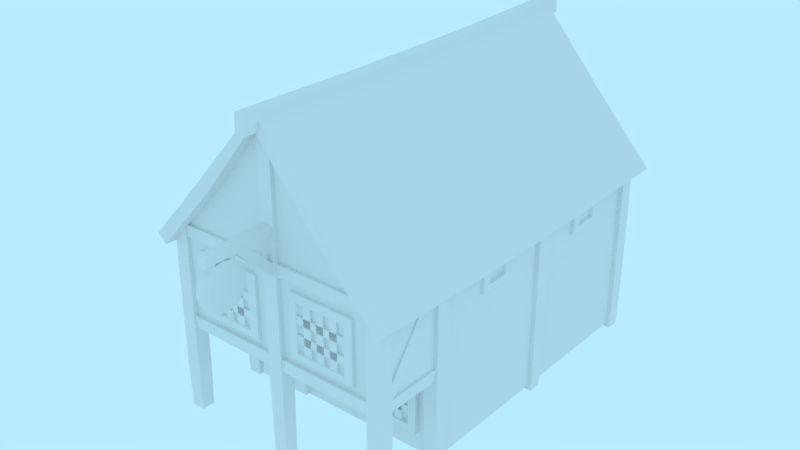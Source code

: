 # Source: building-shop-3.blend  (saved by Blender 2.79.0; exported with 4.5.12 LTS)
import bpy
from mathutils import Matrix  # noqa: F401  (used for matrix-valued properties, if any)

bpy.ops.wm.read_factory_settings(use_empty=True)
scene = bpy.context.scene
scene.name = 'Scene'

# ---- collections
col_collection_1 = bpy.data.collections.new('Collection 1'); scene.collection.children.link(col_collection_1)

# ---- world
world_world = bpy.data.worlds.new('World'); scene.world = world_world
world_world.color = (0.4794, 0.8327, 1.0)
world_world.use_sun_shadow = False
world_world.sun_shadow_jitter_overblur = 0.0
world_world.cycles.sampling_method = 'MANUAL'

# ---- meshes
me_building_shop_3 = bpy.data.meshes.new('building-shop-3')
me_building_shop_3.from_pydata([(-3.0, 1.748e-07, 4.0), (3.0, 1.748e-07, 4.0), (-3.0, -1.748e-07, -4.0), (3.0, -1.748e-07, -4.0), (-3.0, 2.5, 4.0), (3.0, 2.5, 4.0), (-3.0, 2.5, -4.0), (3.0, 2.5, -4.0), (-3.0, 5.0, 4.0), (3.0, 5.0, 4.0), (-3.0, 5.0, -4.0), (3.0, 5.0, -4.0), (-3.0, 2.5, 6.0), (3.0, 2.5, 6.0), (-3.0, 5.0, 6.0), (3.0, 5.0, 6.0), (0.0, 8.5, -4.0), (0.0, 8.5, 6.0), (0.0, 8.5, -4.359), (0.0, 8.5, 6.359), (0.0, 8.705, -4.359), (0.0, 8.732, 6.359), (3.299, 4.651, 6.359), (3.299, 4.651, -4.359), (3.455, 4.784, -4.359), (3.455, 4.784, 6.359), (-3.316, 4.665, -4.359), (-3.316, 4.665, 6.36), (-3.471, 4.826, 6.36), (-3.471, 4.799, -4.359), (-0.2355, 2.112, 4.095), (-0.1612, 2.112, 4.095), (-0.1612, 2.112, 4.009), (-0.2355, 2.112, 4.009), (-0.1612, 0.7183, 4.095), (-0.2355, 0.7183, 4.095), (-0.1612, 0.7183, 4.009), (-0.2355, 0.7183, 4.009), (-0.5428, 1.095, 4.095), (-0.5428, 1.169, 4.095), (-0.5428, 1.169, 4.009), (-0.5428, 1.095, 4.009), (0.9461, 1.169, 4.095), (0.9461, 1.095, 4.095), (0.9461, 1.169, 4.009), (0.9461, 1.095, 4.009), (1.063, 2.229, 4.103), (-0.6599, 2.229, 4.103), (1.063, 0.6012, 4.103), (-0.6599, 0.6012, 4.103), (0.9461, 2.112, 4.103), (-0.5428, 2.112, 4.103), (0.9461, 0.7183, 4.103), (-0.5428, 0.7183, 4.103), (1.063, 2.229, 4.0), (-0.6599, 2.229, 4.0), (1.063, 0.6012, 4.0), (-0.6599, 0.6012, 4.0), (0.9461, 2.112, 4.047), (-0.5428, 2.112, 4.047), (0.9461, 0.7183, 4.047), (-0.5428, 0.7183, 4.047), (-0.5428, 1.591, 4.095), (-0.5428, 1.665, 4.095), (-0.5428, 1.665, 4.009), (-0.5428, 1.591, 4.009), (0.9461, 1.665, 4.095), (0.9461, 1.591, 4.095), (0.9461, 1.665, 4.009), (0.9461, 1.591, 4.009), (0.1527, 2.112, 4.095), (0.2269, 2.112, 4.095), (0.2269, 2.112, 4.009), (0.1527, 2.112, 4.009), (0.2269, 0.7183, 4.095), (0.1527, 0.7183, 4.095), (0.2269, 0.7183, 4.009), (0.1527, 0.7183, 4.009), (0.5447, 2.112, 4.095), (0.619, 2.112, 4.095), (0.619, 2.112, 4.009), (0.5447, 2.112, 4.009), (0.619, 0.7183, 4.095), (0.5447, 0.7183, 4.095), (0.619, 0.7183, 4.009), (0.5447, 0.7183, 4.009), (-2.354, -0.004341, 4.084), (-1.31, -0.004341, 4.084), (-2.354, 2.084, 4.084), (-1.31, 2.084, 4.084), (-2.332, 0.03969, 3.928), (-1.332, 0.03969, 3.928), (-2.332, 2.04, 3.928), (-1.332, 2.04, 3.928), (-2.332, 0.03969, 4.155), (-1.332, 0.03969, 4.155), (-2.332, 2.04, 4.155), (-1.332, 2.04, 4.155), (-2.48, 2.187, 3.928), (-1.185, 2.187, 3.928), (-1.124, 0.03969, 3.928), (-2.541, 0.03969, 3.928), (-2.48, 2.187, 4.155), (-1.185, 2.187, 4.155), (-1.124, 0.03969, 4.155), (-2.541, 0.03969, 4.155), (-1.332, 1.077, 3.928), (-1.332, 1.077, 4.155), (-1.154, 1.077, 3.928), (-1.154, 1.077, 4.155), (-2.332, 1.077, 3.928), (-2.332, 1.077, 4.155), (-2.51, 1.077, 3.928), (-2.51, 1.077, 4.155), (-1.303, 0.59, 4.073), (-1.305, 0.7266, 4.073), (-1.976, 0.6028, 4.074), (-1.972, 0.7057, 4.073), (-1.326, 0.6015, 4.135), (-1.328, 0.7144, 4.135), (-1.965, 0.6159, 4.121), (-1.962, 0.695, 4.121), (-1.301, 1.525, 4.074), (-1.302, 1.663, 4.073), (-1.974, 1.511, 4.073), (-1.973, 1.613, 4.073), (-1.323, 1.536, 4.135), (-1.323, 1.65, 4.136), (-1.962, 1.524, 4.121), (-1.963, 1.603, 4.121), (1.975, 2.112, 4.116), (2.05, 2.112, 4.116), (2.05, 2.112, 4.03), (1.975, 2.112, 4.03), (2.05, 0.7183, 4.116), (1.975, 0.7183, 4.116), (2.05, 0.7183, 4.03), (1.975, 0.7183, 4.03), (1.668, 1.095, 4.116), (1.668, 1.169, 4.116), (1.668, 1.169, 4.03), (1.668, 1.095, 4.03), (2.357, 1.169, 4.116), (2.357, 1.095, 4.116), (2.357, 1.169, 4.03), (2.357, 1.095, 4.03), (2.474, 2.229, 4.124), (1.551, 2.229, 4.124), (2.474, 0.6012, 4.124), (1.551, 0.6012, 4.124), (2.357, 2.112, 4.124), (1.668, 2.112, 4.124), (2.357, 0.7183, 4.124), (1.668, 0.7183, 4.124), (2.474, 2.229, 4.021), (1.551, 2.229, 4.021), (2.474, 0.6012, 4.021), (1.551, 0.6012, 4.021), (2.357, 2.112, 4.068), (1.668, 2.112, 4.068), (2.357, 0.7183, 4.068), (1.668, 0.7183, 4.068), (1.668, 1.591, 4.116), (1.668, 1.665, 4.116), (1.668, 1.665, 4.03), (1.668, 1.591, 4.03), (2.357, 1.665, 4.116), (2.357, 1.591, 4.116), (2.357, 1.665, 4.03), (2.357, 1.591, 4.03), (-2.874, -0.0628, 3.885), (-2.874, 5.069, 3.885), (-3.123, -0.0628, 3.885), (-3.123, 5.069, 3.885), (-2.874, -0.0628, 4.133), (-2.874, 5.069, 4.133), (-3.123, -0.0628, 4.133), (-3.123, 5.069, 4.133), (-2.869, 1.227, 3.879), (-2.869, 3.816, 3.879), (-2.869, 2.521, 3.879), (-3.128, 3.816, 3.879), (-3.128, 1.227, 3.879), (-3.128, 2.521, 3.879), (-2.869, 3.816, 4.138), (-2.869, 1.227, 4.138), (-2.869, 2.521, 4.138), (-3.128, 1.227, 4.138), (-3.128, 3.816, 4.138), (-3.128, 2.521, 4.138), (3.118, -0.0628, 3.885), (3.118, 5.069, 3.885), (2.869, -0.0628, 3.885), (2.869, 5.069, 3.885), (3.118, -0.0628, 4.133), (3.118, 5.069, 4.133), (2.869, -0.0628, 4.133), (2.869, 5.069, 4.133), (3.123, 1.227, 3.879), (3.123, 3.816, 3.879), (3.123, 2.521, 3.879), (2.864, 3.816, 3.879), (2.864, 1.227, 3.879), (2.864, 2.521, 3.879), (3.123, 3.816, 4.138), (3.123, 1.227, 4.138), (3.123, 2.521, 4.138), (2.864, 1.227, 4.138), (2.864, 3.816, 4.138), (2.864, 2.521, 4.138), (-2.874, -0.0628, 5.874), (-2.874, 5.069, 5.874), (-3.123, -0.0628, 5.874), (-3.123, 5.069, 5.874), (-2.874, -0.0628, 6.122), (-2.874, 5.069, 6.122), (-3.123, -0.0628, 6.122), (-3.123, 5.069, 6.122), (-2.869, 1.227, 5.868), (-2.869, 3.816, 5.868), (-2.869, 2.521, 5.868), (-3.128, 3.816, 5.868), (-3.128, 1.227, 5.868), (-3.128, 2.521, 5.868), (-2.869, 3.816, 6.128), (-2.869, 1.227, 6.128), (-2.869, 2.521, 6.128), (-3.128, 1.227, 6.128), (-3.128, 3.816, 6.128), (-3.128, 2.521, 6.128), (3.118, -0.0628, 5.874), (3.118, 5.069, 5.874), (2.869, -0.0628, 5.874), (2.869, 5.069, 5.874), (3.118, -0.0628, 6.122), (3.118, 5.069, 6.122), (2.869, -0.0628, 6.122), (2.869, 5.069, 6.122), (3.123, 1.227, 5.868), (3.123, 3.816, 5.868), (3.123, 2.521, 5.868), (2.864, 3.816, 5.868), (2.864, 1.227, 5.868), (2.864, 2.521, 5.868), (3.123, 3.816, 6.128), (3.123, 1.227, 6.128), (3.123, 2.521, 6.128), (2.864, 1.227, 6.128), (2.864, 3.816, 6.128), (2.864, 2.521, 6.128), (0.1179, -0.1401, 5.874), (0.1179, 8.504, 5.874), (-0.1306, -0.1401, 5.874), (-0.1306, 8.504, 5.874), (0.1179, -0.1401, 6.122), (0.1179, 8.504, 6.122), (-0.1306, -0.1401, 6.122), (-0.1306, 8.504, 6.122), (0.1233, 2.0, 5.868), (0.1233, 6.298, 5.868), (0.1233, 4.149, 5.868), (-0.136, 6.298, 5.868), (-0.136, 2.0, 5.868), (-0.136, 4.149, 5.868), (0.1233, 6.298, 6.128), (0.1233, 2.0, 6.128), (0.1233, 4.149, 6.128), (-0.136, 2.0, 6.128), (-0.136, 6.298, 6.128), (-0.136, 4.149, 6.128), (-1.914, 4.453, 6.095), (-1.84, 4.453, 6.095), (-1.84, 4.453, 6.009), (-1.914, 4.453, 6.009), (-1.84, 3.059, 6.095), (-1.914, 3.059, 6.095), (-1.84, 3.059, 6.009), (-1.914, 3.059, 6.009), (-2.221, 3.435, 6.095), (-2.221, 3.51, 6.095), (-2.221, 3.51, 6.009), (-2.221, 3.435, 6.009), (-0.7324, 3.51, 6.095), (-0.7324, 3.435, 6.095), (-0.7324, 3.51, 6.009), (-0.7324, 3.435, 6.009), (-0.6153, 4.57, 6.103), (-2.338, 4.57, 6.103), (-0.6153, 2.942, 6.103), (-2.338, 2.942, 6.103), (-0.7324, 4.453, 6.103), (-2.221, 4.453, 6.103), (-0.7324, 3.059, 6.103), (-2.221, 3.059, 6.103), (-0.6153, 4.57, 6.0), (-2.338, 4.57, 6.0), (-0.6153, 2.942, 6.0), (-2.338, 2.942, 6.0), (-0.7324, 4.453, 6.047), (-2.221, 4.453, 6.047), (-0.7324, 3.059, 6.047), (-2.221, 3.059, 6.047), (-2.221, 3.931, 6.095), (-2.221, 4.006, 6.095), (-2.221, 4.006, 6.009), (-2.221, 3.931, 6.009), (-0.7324, 4.006, 6.095), (-0.7324, 3.931, 6.095), (-0.7324, 4.006, 6.009), (-0.7324, 3.931, 6.009), (-1.526, 4.453, 6.095), (-1.452, 4.453, 6.095), (-1.452, 4.453, 6.009), (-1.526, 4.453, 6.009), (-1.452, 3.059, 6.095), (-1.526, 3.059, 6.095), (-1.452, 3.059, 6.009), (-1.526, 3.059, 6.009), (-1.134, 4.453, 6.095), (-1.06, 4.453, 6.095), (-1.06, 4.453, 6.009), (-1.134, 4.453, 6.009), (-1.06, 3.059, 6.095), (-1.134, 3.059, 6.095), (-1.06, 3.059, 6.009), (-1.134, 3.059, 6.009), (1.017, 4.453, 6.095), (1.091, 4.453, 6.095), (1.091, 4.453, 6.009), (1.017, 4.453, 6.009), (1.091, 3.059, 6.095), (1.017, 3.059, 6.095), (1.091, 3.059, 6.009), (1.017, 3.059, 6.009), (0.7094, 3.435, 6.095), (0.7094, 3.51, 6.095), (0.7094, 3.51, 6.009), (0.7094, 3.435, 6.009), (2.198, 3.51, 6.095), (2.198, 3.435, 6.095), (2.198, 3.51, 6.009), (2.198, 3.435, 6.009), (2.315, 4.57, 6.103), (0.5923, 4.57, 6.103), (2.315, 2.942, 6.103), (0.5923, 2.942, 6.103), (2.198, 4.453, 6.103), (0.7094, 4.453, 6.103), (2.198, 3.059, 6.103), (0.7094, 3.059, 6.103), (2.315, 4.57, 6.0), (0.5923, 4.57, 6.0), (2.315, 2.942, 6.0), (0.5923, 2.942, 6.0), (2.198, 4.453, 6.047), (0.7094, 4.453, 6.047), (2.198, 3.059, 6.047), (0.7094, 3.059, 6.047), (0.7094, 3.931, 6.095), (0.7094, 4.006, 6.095), (0.7094, 4.006, 6.009), (0.7094, 3.931, 6.009), (2.198, 4.006, 6.095), (2.198, 3.931, 6.095), (2.198, 4.006, 6.009), (2.198, 3.931, 6.009), (1.405, 4.453, 6.095), (1.479, 4.453, 6.095), (1.479, 4.453, 6.009), (1.405, 4.453, 6.009), (1.479, 3.059, 6.095), (1.405, 3.059, 6.095), (1.479, 3.059, 6.009), (1.405, 3.059, 6.009), (1.797, 4.453, 6.095), (1.871, 4.453, 6.095), (1.871, 4.453, 6.009), (1.797, 4.453, 6.009), (1.871, 3.059, 6.095), (1.797, 3.059, 6.095), (1.871, 3.059, 6.009), (1.797, 3.059, 6.009), (-2.961, 4.919, 5.903), (2.972, 4.919, 5.903), (-2.961, 5.109, 5.903), (2.972, 5.109, 5.903), (-2.961, 4.919, 6.093), (2.972, 4.919, 6.093), (-2.961, 5.109, 6.093), (2.972, 5.109, 6.093), (-1.507, 4.92, 5.904), (1.472, 4.92, 5.904), (-0.0171, 4.92, 5.904), (1.472, 5.108, 5.904), (-1.507, 5.108, 5.904), (-0.0171, 5.108, 5.904), (1.472, 4.92, 6.092), (-1.507, 4.92, 6.092), (-0.0171, 4.92, 6.092), (-1.507, 5.108, 6.092), (1.472, 5.108, 6.092), (-0.0171, 5.108, 6.092), (-2.961, 2.417, 5.903), (2.972, 2.417, 5.903), (-2.961, 2.607, 5.903), (2.972, 2.607, 5.903), (-2.961, 2.417, 6.093), (2.972, 2.417, 6.093), (-2.961, 2.607, 6.093), (2.972, 2.607, 6.093), (-1.507, 2.418, 5.904), (1.472, 2.418, 5.904), (-0.0171, 2.418, 5.904), (1.472, 2.606, 5.904), (-1.507, 2.606, 5.904), (-0.0171, 2.606, 5.904), (1.472, 2.418, 6.092), (-1.507, 2.418, 6.092), (-0.0171, 2.418, 6.092), (-1.507, 2.606, 6.092), (1.472, 2.606, 6.092), (-0.0171, 2.606, 6.092), (-2.961, 2.417, 3.946), (2.972, 2.417, 3.946), (-2.961, 2.607, 3.946), (2.972, 2.607, 3.946), (-2.961, 2.417, 4.136), (2.972, 2.417, 4.136), (-2.961, 2.607, 4.136), (2.972, 2.607, 4.136), (-1.507, 2.418, 3.948), (1.472, 2.418, 3.948), (-0.0171, 2.418, 3.948), (1.472, 2.606, 3.948), (-1.507, 2.606, 3.948), (-0.0171, 2.606, 3.948), (1.472, 2.418, 4.135), (-1.507, 2.418, 4.135), (-0.0171, 2.418, 4.135), (-1.507, 2.606, 4.135), (1.472, 2.606, 4.135), (-0.0171, 2.606, 4.135), (2.888, 2.417, 5.949), (2.888, 2.417, 4.054), (2.888, 2.607, 5.949), (2.888, 2.607, 4.054), (3.078, 2.417, 5.949), (3.078, 2.417, 4.054), (3.078, 2.607, 5.949), (3.078, 2.607, 4.054), (-3.081, 2.417, 5.949), (-3.081, 2.417, 4.054), (-3.081, 2.607, 5.949), (-3.081, 2.607, 4.054), (-2.891, 2.417, 5.949), (-2.891, 2.417, 4.054), (-2.891, 2.607, 5.949), (-2.891, 2.607, 4.054), (2.869, 5.069, -0.1398), (2.869, -0.0628, -0.1398), (3.118, 5.069, -0.1398), (3.118, -0.0628, -0.1398), (-3.128, 2.521, 0.1141), (-3.128, 3.816, 0.1141), (-3.128, 1.227, 0.1141), (-2.869, 2.521, 0.1141), (-2.869, 1.227, 0.1141), (-2.869, 3.816, 0.1141), (-3.128, 2.521, -0.1453), (-3.128, 1.227, -0.1453), (-3.128, 3.816, -0.1453), (-2.869, 2.521, -0.1453), (-2.869, 3.816, -0.1453), (-2.869, 1.227, -0.1453), (-3.123, 5.069, 0.1087), (-3.123, -0.0628, 0.1087), (-2.874, 5.069, 0.1087), (-2.874, -0.0628, 0.1087), (-3.123, 5.069, -0.1398), (-3.123, -0.0628, -0.1398), (-2.874, 5.069, -0.1398), (-2.874, -0.0628, -0.1398), (3.118, -0.0628, 0.1087), (3.118, 5.069, 0.1087), (2.869, -0.0628, 0.1087), (2.869, 5.069, 0.1087), (3.123, 1.227, -0.1453), (3.123, 3.816, -0.1453), (3.123, 2.521, -0.1453), (2.864, 3.816, -0.1453), (2.864, 1.227, -0.1453), (2.864, 2.521, -0.1453), (3.123, 3.816, 0.1141), (3.123, 1.227, 0.1141), (3.123, 2.521, 0.1141), (2.864, 1.227, 0.1141), (2.864, 3.816, 0.1141), (2.864, 2.521, 0.1141), (2.869, 5.069, -4.156), (2.869, -0.0628, -4.156), (3.118, 5.069, -4.156), (3.118, -0.0628, -4.156), (-3.128, 2.521, -3.902), (-3.128, 3.816, -3.902), (-3.128, 1.227, -3.902), (-2.869, 2.521, -3.902), (-2.869, 1.227, -3.902), (-2.869, 3.816, -3.902), (-3.128, 2.521, -4.161), (-3.128, 1.227, -4.161), (-3.128, 3.816, -4.161), (-2.869, 2.521, -4.161), (-2.869, 3.816, -4.161), (-2.869, 1.227, -4.161), (-3.123, 5.069, -3.907), (-3.123, -0.0628, -3.907), (-2.874, 5.069, -3.907), (-2.874, -0.0628, -3.907), (-3.123, 5.069, -4.156), (-3.123, -0.0628, -4.156), (-2.874, 5.069, -4.156), (-2.874, -0.0628, -4.156), (3.118, -0.0628, -3.907), (3.118, 5.069, -3.907), (2.869, -0.0628, -3.907), (2.869, 5.069, -3.907), (3.123, 1.227, -4.161), (3.123, 3.816, -4.161), (3.123, 2.521, -4.161), (2.864, 3.816, -4.161), (2.864, 1.227, -4.161), (2.864, 2.521, -4.161), (3.123, 3.816, -3.902), (3.123, 1.227, -3.902), (3.123, 2.521, -3.902), (2.864, 1.227, -3.902), (2.864, 3.816, -3.902), (2.864, 2.521, -3.902), (-2.961, 4.919, -4.162), (2.972, 4.919, -4.162), (-2.961, 5.109, -4.162), (2.972, 5.109, -4.162), (-2.961, 4.919, -3.972), (2.972, 4.919, -3.972), (-2.961, 5.109, -3.972), (2.972, 5.109, -3.972), (-1.507, 4.92, -4.161), (1.472, 4.92, -4.161), (-0.0171, 4.92, -4.161), (1.472, 5.108, -4.161), (-1.507, 5.108, -4.161), (-0.0171, 5.108, -4.161), (1.472, 4.92, -3.973), (-1.507, 4.92, -3.973), (-0.0171, 4.92, -3.973), (-1.507, 5.108, -3.973), (1.472, 5.108, -3.973), (-0.0171, 5.108, -3.973), (0.0, 8.623, -0.7864), (0.0, 8.632, 2.786), (0.0, 8.409, -0.7864), (0.0, 8.409, 2.786), (3.299, 4.579, -0.7864), (3.299, 4.579, 2.786), (3.455, 4.712, 2.786), (3.455, 4.712, -0.7864), (-3.316, 4.594, 2.787), (-3.316, 4.594, -0.786), (-3.471, 4.736, -0.786), (-3.471, 4.745, 2.787), (1.625, 6.533, -4.359), (1.625, 6.533, 6.359), (1.702, 6.703, -4.359), (1.702, 6.716, 6.359), (1.625, 6.452, -0.7864), (1.625, 6.452, 2.786), (1.702, 6.63, 2.786), (1.702, 6.626, -0.7864), (-1.633, 6.541, 6.36), (-1.633, 6.541, -4.359), (-1.71, 6.737, 6.36), (-1.71, 6.71, -4.359), (-1.71, 6.638, -0.7862), (-1.71, 6.647, 2.787), (-1.633, 6.46, 2.787), (-1.633, 6.46, -0.7862), (0.0752, 6.06, 8.029), (0.0752, 5.919, 8.029), (0.0752, 6.06, 6.077), (0.0752, 5.919, 6.077), (-0.05285, 6.06, 8.029), (-0.05285, 5.919, 8.029), (-0.05285, 6.06, 6.077), (-0.05285, 5.919, 6.077), (0.01206, 5.779, 7.884), (0.01206, 5.802, 7.852), (0.01206, 5.699, 7.852), (0.01206, 5.766, 7.863), (0.01206, 5.766, 7.84), (0.01206, 5.774, 7.852), (0.0239, 5.772, 7.874), (0.02387, 5.789, 7.852), (0.02387, 5.711, 7.852), (0.0239, 5.728, 7.874), (0.0239, 5.772, 7.829), (0.0239, 5.728, 7.829), (0.01206, 5.722, 7.884), (0.01206, 5.779, 7.819), (0.01206, 5.722, 7.819), (0.01206, 5.734, 7.863), (0.01206, 5.734, 7.84), (0.01206, 5.726, 7.852), (0.0002158, 5.772, 7.874), (0.0002427, 5.789, 7.852), (0.0002427, 5.711, 7.852), (0.0002158, 5.728, 7.874), (0.0002158, 5.772, 7.829), (0.0002158, 5.728, 7.829), (0.04422, 5.834, 7.852), (0.01206, 5.857, 7.852), (0.01206, 5.754, 7.852), (0.02379, 5.821, 7.852), (0.0003185, 5.821, 7.852), (0.01206, 5.83, 7.852), (0.03488, 5.828, 7.84), (0.01206, 5.844, 7.84), (0.01206, 5.767, 7.84), (0.03488, 5.783, 7.84), (-0.01077, 5.828, 7.84), (-0.01077, 5.783, 7.84), (0.04422, 5.777, 7.852), (-0.02011, 5.834, 7.852), (-0.02011, 5.777, 7.852), (0.02379, 5.79, 7.852), (0.0003185, 5.79, 7.852), (0.01206, 5.782, 7.852), (0.03488, 5.828, 7.863), (0.01206, 5.844, 7.863), (0.01206, 5.767, 7.863), (0.03488, 5.783, 7.863), (-0.01077, 5.828, 7.863), (-0.01077, 5.783, 7.863), (0.01206, 5.891, 7.884), (0.01206, 5.914, 7.852), (0.01206, 5.81, 7.852), (0.01206, 5.878, 7.863), (0.01206, 5.878, 7.84), (0.01206, 5.886, 7.852), (0.0239, 5.884, 7.874), (0.02387, 5.901, 7.852), (0.02387, 5.823, 7.852), (0.0239, 5.84, 7.874), (0.0239, 5.884, 7.829), (0.0239, 5.84, 7.829), (0.01206, 5.834, 7.884), (0.01206, 5.891, 7.819), (0.01206, 5.834, 7.819), (0.01206, 5.846, 7.863), (0.01206, 5.846, 7.84), (0.01206, 5.838, 7.852), (0.0002158, 5.884, 7.874), (0.0002427, 5.901, 7.852), (0.0002427, 5.823, 7.852), (0.0002158, 5.84, 7.874), (0.0002158, 5.884, 7.829), (0.0002158, 5.84, 7.829), (-0.004262, 5.874, 7.875), (0.03595, 5.874, 7.863), (-0.01654, 5.875, 7.836), (0.02367, 5.876, 7.823), (0.01071, 5.967, 7.854), (-0.004262, 5.741, 7.826), (0.03595, 5.741, 7.839), (-0.01654, 5.739, 7.866), (0.02367, 5.739, 7.878), (0.01071, 5.647, 7.848), (0.0441, 5.779, 7.324), (0.01194, 5.802, 7.324), (0.01194, 5.699, 7.324), (0.02367, 5.766, 7.324), (0.0001991, 5.766, 7.324), (0.01194, 5.774, 7.324), (0.03476, 5.772, 7.312), (0.01194, 5.789, 7.312), (0.01194, 5.711, 7.312), (0.03476, 5.728, 7.312), (-0.01089, 5.772, 7.312), (-0.01089, 5.728, 7.312), (0.0441, 5.722, 7.324), (-0.02023, 5.779, 7.324), (-0.02023, 5.722, 7.324), (0.02367, 5.734, 7.324), (0.0001991, 5.734, 7.324), (0.01194, 5.726, 7.324), (0.03476, 5.772, 7.336), (0.01194, 5.789, 7.336), (0.01194, 5.711, 7.336), (0.03476, 5.728, 7.336), (-0.01089, 5.772, 7.336), (-0.01089, 5.728, 7.336), (0.01194, 5.834, 7.292), (0.01194, 5.857, 7.324), (0.01194, 5.754, 7.324), (0.01194, 5.821, 7.312), (0.01194, 5.821, 7.336), (0.01194, 5.83, 7.324), (9.632e-05, 5.828, 7.301), (0.0001233, 5.844, 7.324), (0.0001233, 5.767, 7.324), (9.632e-05, 5.783, 7.301), (9.632e-05, 5.828, 7.347), (9.632e-05, 5.783, 7.347), (0.01194, 5.777, 7.292), (0.01194, 5.834, 7.356), (0.01194, 5.777, 7.356), (0.01194, 5.79, 7.312), (0.01194, 5.79, 7.336), (0.01194, 5.782, 7.324), (0.02378, 5.828, 7.301), (0.02375, 5.844, 7.324), (0.02375, 5.767, 7.324), (0.02378, 5.783, 7.301), (0.02378, 5.828, 7.347), (0.02378, 5.783, 7.347), (0.0441, 5.891, 7.324), (0.01194, 5.914, 7.324), (0.01194, 5.81, 7.324), (0.02367, 5.878, 7.324), (0.0001991, 5.878, 7.324), (0.01194, 5.886, 7.324), (0.03476, 5.884, 7.312), (0.01194, 5.901, 7.312), (0.01194, 5.823, 7.312), (0.03476, 5.84, 7.312), (-0.01089, 5.884, 7.312), (-0.01089, 5.84, 7.312), (0.0441, 5.834, 7.324), (-0.02023, 5.891, 7.324), (-0.02023, 5.834, 7.324), (0.02367, 5.846, 7.324), (0.0001991, 5.846, 7.324), (0.01194, 5.838, 7.324), (0.03476, 5.884, 7.336), (0.01194, 5.901, 7.336), (0.01194, 5.823, 7.336), (0.03476, 5.84, 7.336), (-0.01089, 5.884, 7.336), (-0.01089, 5.84, 7.336), (0.03584, 5.874, 7.341), (0.02331, 5.874, 7.3), (-0.003572, 5.875, 7.353), (-0.01609, 5.876, 7.313), (0.01415, 5.967, 7.326), (-0.0131, 5.741, 7.341), (-0.0005722, 5.741, 7.3), (0.02631, 5.739, 7.353), (0.03884, 5.739, 7.313), (0.008586, 5.647, 7.326), (0.06211, 6.015, 7.107), (0.06211, 5.916, 7.207), (0.06211, 4.635, 5.727), (0.06211, 4.536, 5.827), (-0.03976, 6.015, 7.107), (-0.03976, 5.916, 7.207), (-0.03976, 4.635, 5.727), (-0.03976, 4.536, 5.827), (-0.02857, 5.22, 7.098), (-0.02857, 5.466, 7.164), (-0.02857, 5.646, 7.344), (-0.02857, 5.712, 7.59), (-0.02857, 5.646, 7.836), (-0.02857, 5.466, 8.016), (-0.02857, 5.22, 8.082), (-0.02857, 4.974, 8.016), (-0.02857, 4.794, 7.836), (-0.02857, 4.729, 7.59), (-0.02857, 4.794, 7.344), (-0.02857, 4.974, 7.164), (0.05091, 5.22, 7.098), (0.05091, 5.466, 7.164), (0.05091, 5.646, 7.344), (0.05091, 5.712, 7.59), (0.05091, 5.646, 7.836), (0.05091, 5.466, 8.016), (0.05091, 5.22, 8.082), (0.05091, 4.974, 8.016), (0.05091, 4.794, 7.836), (0.05091, 4.729, 7.59), (0.05091, 4.794, 7.344), (0.05091, 4.974, 7.164), (-0.02857, 5.495, 7.114), (-0.02857, 5.22, 7.04), (-0.02857, 5.696, 7.315), (-0.02857, 5.77, 7.59), (-0.02857, 5.696, 7.865), (-0.02857, 5.495, 8.066), (-0.02857, 5.22, 8.14), (-0.02857, 4.945, 8.066), (-0.02857, 4.744, 7.865), (-0.02857, 4.671, 7.59), (-0.02857, 4.744, 7.315), (-0.02857, 4.945, 7.114), (0.05091, 5.495, 7.114), (0.05091, 5.22, 7.04), (0.05091, 5.696, 7.315), (0.05091, 5.77, 7.59), (0.05091, 5.696, 7.865), (0.05091, 5.495, 8.066), (0.05091, 5.22, 8.14), (0.05091, 4.945, 8.066), (0.05091, 4.744, 7.865), (0.05091, 4.671, 7.59), (0.05091, 4.744, 7.315), (0.05091, 4.945, 7.114), (-2.933, 4.346, 0.03327), (-2.933, 5.014, -0.6351), (-3.073, 4.346, 0.03327), (-3.073, 5.014, -0.6351), (-2.933, 4.247, -0.06615), (-2.933, 4.915, -0.7345), (-3.073, 4.247, -0.06615), (-3.073, 4.915, -0.7345), (-2.933, 4.346, -0.02925), (-2.933, 5.014, 0.6391), (-3.073, 4.346, -0.02925), (-3.073, 5.014, 0.6391), (-2.933, 4.247, 0.07017), (-2.933, 4.915, 0.7385), (-3.073, 4.247, 0.07017), (-3.073, 4.915, 0.7385), (-2.933, 4.346, 4.025), (-2.933, 5.014, 3.356), (-3.073, 4.346, 4.025), (-3.073, 5.014, 3.356), (-2.933, 4.247, 3.925), (-2.933, 4.915, 3.257), (-3.073, 4.247, 3.925), (-3.073, 4.915, 3.257), (-2.933, 4.346, -4.084), (-2.933, 5.014, -3.415), (-3.073, 4.346, -4.084), (-3.073, 5.014, -3.415), (-2.933, 4.247, -3.984), (-2.933, 4.915, -3.316), (-3.073, 4.247, -3.984), (-3.073, 4.915, -3.316), (3.086, 4.346, 0.03327), (3.086, 5.014, -0.6351), (2.945, 4.346, 0.03327), (2.945, 5.014, -0.6351), (3.086, 4.247, -0.06615), (3.086, 4.915, -0.7345), (2.945, 4.247, -0.06615), (2.945, 4.915, -0.7345), (3.086, 4.346, -0.02925), (3.086, 5.014, 0.6391), (2.945, 4.346, -0.02925), (2.945, 5.014, 0.6391), (3.086, 4.247, 0.07017), (3.086, 4.915, 0.7385), (2.945, 4.247, 0.07017), (2.945, 4.915, 0.7385), (3.086, 4.346, 4.025), (3.086, 5.014, 3.356), (2.945, 4.346, 4.025), (2.945, 5.014, 3.356), (3.086, 4.247, 3.925), (3.086, 4.915, 3.257), (2.945, 4.247, 3.925), (2.945, 4.915, 3.257), (3.086, 4.346, -4.084), (3.086, 5.014, -3.415), (2.945, 4.346, -4.084), (2.945, 5.014, -3.415), (3.086, 4.247, -3.984), (3.086, 4.915, -3.316), (2.945, 4.247, -3.984), (2.945, 4.915, -3.316), (3.023, 4.346, -4.084), (2.355, 5.014, -4.084), (3.023, 4.346, -3.943), (2.355, 5.014, -3.943), (2.924, 4.247, -4.084), (2.255, 4.915, -4.084), (2.924, 4.247, -3.943), (2.255, 4.915, -3.943), (-3.03, 4.346, -4.084), (-2.362, 5.014, -4.084), (-3.03, 4.346, -3.943), (-2.362, 5.014, -3.943), (-2.931, 4.247, -4.084), (-2.262, 4.915, -4.084), (-2.931, 4.247, -3.943), (-2.262, 4.915, -3.943), (2.903, 2.539, 5.816), (2.903, 5.001, 4.046), (2.903, 2.631, 5.943), (2.903, 5.093, 4.174), (3.06, 2.539, 5.816), (3.06, 5.001, 4.046), (3.06, 2.631, 5.943), (3.06, 5.093, 4.174), (-3.054, 2.539, 5.816), (-3.054, 5.001, 4.046), (-3.054, 2.631, 5.943), (-3.054, 5.093, 4.174), (-2.897, 2.539, 5.816), (-2.897, 5.001, 4.046), (-2.897, 2.631, 5.943), (-2.897, 5.093, 4.174), (-3.103, 4.496, -1.49), (-3.103, 4.496, -2.413), (-3.103, 3.899, -1.49), (-3.103, 3.899, -2.413), (-3.103, 4.378, -1.607), (-3.103, 4.378, -2.296), (-3.103, 4.016, -1.607), (-3.103, 4.016, -2.296), (-3.0, 4.496, -1.49), (-3.0, 4.496, -2.413), (-3.0, 3.899, -1.49), (-3.0, 3.899, -2.413), (-3.047, 4.378, -1.607), (-3.047, 4.378, -2.296), (-3.047, 4.016, -1.607), (-3.047, 4.016, -2.296), (-3.103, 4.496, 2.411), (-3.103, 4.496, 1.488), (-3.103, 3.899, 2.411), (-3.103, 3.899, 1.488), (-3.103, 4.378, 2.294), (-3.103, 4.378, 1.605), (-3.103, 4.016, 2.294), (-3.103, 4.016, 1.605), (-3.0, 4.496, 2.411), (-3.0, 4.496, 1.488), (-3.0, 3.899, 2.411), (-3.0, 3.899, 1.488), (-3.047, 4.378, 2.294), (-3.047, 4.378, 1.605), (-3.047, 4.016, 2.294), (-3.047, 4.016, 1.605), (3.103, 4.496, 1.488), (3.103, 4.496, 2.411), (3.103, 3.899, 1.488), (3.103, 3.899, 2.411), (3.103, 4.378, 1.605), (3.103, 4.378, 2.294), (3.103, 4.016, 1.605), (3.103, 4.016, 2.294), (3.0, 4.496, 1.488), (3.0, 4.496, 2.411), (3.0, 3.899, 1.488), (3.0, 3.899, 2.411), (3.047, 4.378, 1.605), (3.047, 4.378, 2.294), (3.047, 4.016, 1.605), (3.047, 4.016, 2.294), (3.103, 4.496, -2.413), (3.103, 4.496, -1.49), (3.103, 3.899, -2.413), (3.103, 3.899, -1.49), (3.103, 4.378, -2.296), (3.103, 4.378, -1.607), (3.103, 4.016, -2.296), (3.103, 4.016, -1.607), (3.0, 4.496, -2.413), (3.0, 4.496, -1.49), (3.0, 3.899, -2.413), (3.0, 3.899, -1.49), (3.047, 4.378, -2.296), (3.047, 4.378, -1.607), (3.047, 4.016, -2.296), (3.047, 4.016, -1.607), (-0.1091, 8.431, -4.724), (-0.1091, 8.43, 6.71), (-0.1091, 8.774, -4.678), (-0.1091, 8.775, 6.692), (0.1027, 8.431, -4.724), (0.1027, 8.43, 6.71), (0.1027, 8.774, -4.678), (0.1027, 8.775, 6.692), (-0.1091, 8.333, -0.9004), (-0.1091, 8.333, 2.9), (-0.1091, 8.679, -0.9004), (-0.1091, 8.679, 2.9), (0.1027, 8.333, -0.9004), (0.1027, 8.333, 2.9), (0.1027, 8.679, -0.9004), (0.1027, 8.679, 2.9)], [], [(585, 567, 26, 579), (7, 6, 10, 11), (2, 0, 4, 6), (3, 2, 6, 7), (0, 1, 5, 4), (1, 3, 7, 5), (5, 9, 15, 13), (5, 7, 11, 9), (6, 4, 8, 10), (12, 13, 15, 14), (4, 5, 13, 12), (8, 4, 12, 14), (583, 569, 28, 580), (14, 15, 17), (11, 10, 16), (580, 28, 27, 578), (577, 565, 24, 572), (575, 563, 22, 571), (571, 22, 25, 573), (572, 24, 23, 570), (579, 26, 29, 581), (562, 23, 24, 565), (566, 27, 28, 569), (37, 35, 30, 33), (34, 36, 32, 31), (35, 34, 31, 30), (45, 43, 38, 41), (43, 42, 39, 38), (58, 50, 51, 59), (42, 44, 40, 39), (44, 45, 41, 40), (36, 37, 33, 32), (55, 47, 46, 54), (53, 49, 48, 52), (51, 47, 49, 53), (59, 51, 53, 61), (57, 49, 47, 55), (50, 46, 47, 51), (56, 48, 49, 57), (61, 60, 58, 59), (52, 48, 46, 50), (54, 46, 48, 56), (60, 52, 50, 58), (61, 53, 52, 60), (69, 67, 62, 65), (67, 66, 63, 62), (66, 68, 64, 63), (68, 69, 65, 64), (77, 75, 70, 73), (74, 76, 72, 71), (75, 74, 71, 70), (76, 77, 73, 72), (85, 83, 78, 81), (82, 84, 80, 79), (83, 82, 79, 78), (84, 85, 81, 80), (87, 89, 88, 86), (110, 111, 94, 90), (106, 107, 97, 93), (93, 97, 96, 92), (112, 101, 105, 113), (108, 99, 103, 109), (99, 98, 102, 103), (111, 96, 102, 113), (96, 97, 103, 102), (106, 93, 99, 108), (107, 95, 104, 109), (110, 90, 101, 112), (93, 92, 98, 99), (97, 107, 109, 103), (91, 106, 108, 100), (100, 108, 109, 104), (91, 95, 107, 106), (92, 110, 112, 98), (94, 111, 113, 105), (98, 112, 113, 102), (92, 96, 111, 110), (115, 119, 118, 114), (118, 119, 121, 120), (115, 117, 121, 119), (116, 114, 118, 120), (117, 116, 120, 121), (123, 127, 126, 122), (126, 127, 129, 128), (123, 125, 129, 127), (124, 122, 126, 128), (125, 124, 128, 129), (137, 135, 130, 133), (134, 136, 132, 131), (135, 134, 131, 130), (145, 143, 138, 141), (143, 142, 139, 138), (158, 150, 151, 159), (142, 144, 140, 139), (144, 145, 141, 140), (136, 137, 133, 132), (155, 147, 146, 154), (153, 149, 148, 152), (151, 147, 149, 153), (159, 151, 153, 161), (157, 149, 147, 155), (150, 146, 147, 151), (156, 148, 149, 157), (161, 160, 158, 159), (152, 148, 146, 150), (154, 146, 148, 156), (160, 152, 150, 158), (161, 153, 152, 160), (169, 167, 162, 165), (167, 166, 163, 162), (166, 168, 164, 163), (168, 169, 165, 164), (173, 181, 188, 177), (174, 185, 187, 176), (171, 173, 177, 175), (170, 172, 182, 178), (172, 170, 174, 176), (184, 175, 177, 188), (182, 172, 176, 187), (179, 181, 173, 171), (170, 178, 185, 174), (182, 187, 189, 183), (183, 189, 188, 181), (179, 184, 186, 180), (180, 186, 185, 178), (184, 188, 189, 186), (186, 189, 187, 185), (181, 179, 180, 183), (183, 180, 178, 182), (179, 171, 175, 184), (193, 201, 208, 197), (194, 205, 207, 196), (191, 193, 197, 195), (190, 192, 202, 198), (192, 190, 194, 196), (204, 195, 197, 208), (202, 192, 196, 207), (199, 201, 193, 191), (190, 198, 205, 194), (202, 207, 209, 203), (203, 209, 208, 201), (199, 204, 206, 200), (200, 206, 205, 198), (204, 208, 209, 206), (206, 209, 207, 205), (201, 199, 200, 203), (203, 200, 198, 202), (199, 191, 195, 204), (213, 221, 228, 217), (214, 225, 227, 216), (211, 213, 217, 215), (210, 212, 222, 218), (212, 210, 214, 216), (224, 215, 217, 228), (222, 212, 216, 227), (219, 221, 213, 211), (210, 218, 225, 214), (222, 227, 229, 223), (223, 229, 228, 221), (219, 224, 226, 220), (220, 226, 225, 218), (224, 228, 229, 226), (226, 229, 227, 225), (221, 219, 220, 223), (223, 220, 218, 222), (219, 211, 215, 224), (233, 241, 248, 237), (234, 245, 247, 236), (231, 233, 237, 235), (230, 232, 242, 238), (232, 230, 234, 236), (244, 235, 237, 248), (242, 232, 236, 247), (239, 241, 233, 231), (230, 238, 245, 234), (242, 247, 249, 243), (243, 249, 248, 241), (239, 244, 246, 240), (240, 246, 245, 238), (244, 248, 249, 246), (246, 249, 247, 245), (241, 239, 240, 243), (243, 240, 238, 242), (239, 231, 235, 244), (253, 261, 268, 257), (254, 265, 267, 256), (251, 253, 257, 255), (250, 252, 262, 258), (252, 250, 254, 256), (264, 255, 257, 268), (262, 252, 256, 267), (259, 261, 253, 251), (250, 258, 265, 254), (262, 267, 269, 263), (263, 269, 268, 261), (259, 264, 266, 260), (260, 266, 265, 258), (264, 268, 269, 266), (266, 269, 267, 265), (261, 259, 260, 263), (263, 260, 258, 262), (259, 251, 255, 264), (277, 275, 270, 273), (274, 276, 272, 271), (275, 274, 271, 270), (285, 283, 278, 281), (283, 282, 279, 278), (298, 290, 291, 299), (282, 284, 280, 279), (284, 285, 281, 280), (276, 277, 273, 272), (295, 287, 286, 294), (293, 289, 288, 292), (291, 287, 289, 293), (299, 291, 293, 301), (297, 289, 287, 295), (290, 286, 287, 291), (296, 288, 289, 297), (301, 300, 298, 299), (292, 288, 286, 290), (294, 286, 288, 296), (300, 292, 290, 298), (301, 293, 292, 300), (309, 307, 302, 305), (307, 306, 303, 302), (306, 308, 304, 303), (308, 309, 305, 304), (317, 315, 310, 313), (314, 316, 312, 311), (315, 314, 311, 310), (316, 317, 313, 312), (325, 323, 318, 321), (322, 324, 320, 319), (323, 322, 319, 318), (324, 325, 321, 320), (333, 331, 326, 329), (330, 332, 328, 327), (331, 330, 327, 326), (341, 339, 334, 337), (339, 338, 335, 334), (354, 346, 347, 355), (338, 340, 336, 335), (340, 341, 337, 336), (332, 333, 329, 328), (351, 343, 342, 350), (349, 345, 344, 348), (347, 343, 345, 349), (355, 347, 349, 357), (353, 345, 343, 351), (346, 342, 343, 347), (352, 344, 345, 353), (357, 356, 354, 355), (348, 344, 342, 346), (350, 342, 344, 352), (356, 348, 346, 354), (357, 349, 348, 356), (365, 363, 358, 361), (363, 362, 359, 358), (362, 364, 360, 359), (364, 365, 361, 360), (373, 371, 366, 369), (370, 372, 368, 367), (371, 370, 367, 366), (372, 373, 369, 368), (381, 379, 374, 377), (378, 380, 376, 375), (379, 378, 375, 374), (380, 381, 377, 376), (385, 393, 400, 389), (386, 397, 399, 388), (383, 385, 389, 387), (382, 384, 394, 390), (384, 382, 386, 388), (396, 387, 389, 400), (394, 384, 388, 399), (391, 393, 385, 383), (382, 390, 397, 386), (394, 399, 401, 395), (395, 401, 400, 393), (391, 396, 398, 392), (392, 398, 397, 390), (396, 400, 401, 398), (398, 401, 399, 397), (393, 391, 392, 395), (395, 392, 390, 394), (391, 383, 387, 396), (405, 413, 420, 409), (406, 417, 419, 408), (403, 405, 409, 407), (402, 404, 414, 410), (404, 402, 406, 408), (416, 407, 409, 420), (414, 404, 408, 419), (411, 413, 405, 403), (402, 410, 417, 406), (414, 419, 421, 415), (415, 421, 420, 413), (411, 416, 418, 412), (412, 418, 417, 410), (416, 420, 421, 418), (418, 421, 419, 417), (413, 411, 412, 415), (415, 412, 410, 414), (411, 403, 407, 416), (425, 433, 440, 429), (426, 437, 439, 428), (423, 425, 429, 427), (422, 424, 434, 430), (424, 422, 426, 428), (436, 427, 429, 440), (434, 424, 428, 439), (431, 433, 425, 423), (422, 430, 437, 426), (434, 439, 441, 435), (435, 441, 440, 433), (431, 436, 438, 432), (432, 438, 437, 430), (436, 440, 441, 438), (438, 441, 439, 437), (433, 431, 432, 435), (435, 432, 430, 434), (431, 423, 427, 436), (443, 445, 449, 447), (444, 442, 446, 448), (446, 447, 449, 448), (448, 449, 445, 444), (444, 445, 443, 442), (442, 443, 447, 446), (451, 453, 457, 455), (452, 450, 454, 456), (454, 455, 457, 456), (456, 457, 453, 452), (452, 453, 451, 450), (450, 451, 455, 454), (468, 471, 473, 469), (468, 462, 463, 470), (469, 464, 462, 468), (470, 472, 471, 468), (481, 473, 466, 477), (472, 467, 465, 471), (467, 463, 462, 465), (465, 462, 464, 466), (480, 478, 474, 476), (481, 479, 469, 473), (479, 481, 477, 475), (469, 479, 475, 464), (477, 466, 464, 475), (478, 470, 463, 474), (467, 476, 474, 463), (472, 470, 478, 480), (471, 465, 466, 473), (472, 480, 476, 467), (458, 489, 496, 485), (482, 493, 495, 484), (460, 458, 485, 483), (461, 459, 490, 486), (459, 461, 482, 484), (492, 483, 485, 496), (490, 459, 484, 495), (487, 489, 458, 460), (461, 486, 493, 482), (490, 495, 497, 491), (491, 497, 496, 489), (487, 492, 494, 488), (488, 494, 493, 486), (492, 496, 497, 494), (494, 497, 495, 493), (489, 487, 488, 491), (491, 488, 486, 490), (487, 460, 483, 492), (508, 511, 513, 509), (508, 502, 503, 510), (509, 504, 502, 508), (510, 512, 511, 508), (521, 513, 506, 517), (512, 507, 505, 511), (507, 503, 502, 505), (505, 502, 504, 506), (520, 518, 514, 516), (521, 519, 509, 513), (519, 521, 517, 515), (509, 519, 515, 504), (517, 506, 504, 515), (518, 510, 503, 514), (507, 516, 514, 503), (512, 510, 518, 520), (511, 505, 506, 513), (512, 520, 516, 507), (498, 529, 536, 525), (522, 533, 535, 524), (500, 498, 525, 523), (501, 499, 530, 526), (499, 501, 522, 524), (532, 523, 525, 536), (530, 499, 524, 535), (527, 529, 498, 500), (501, 526, 533, 522), (530, 535, 537, 531), (531, 537, 536, 529), (527, 532, 534, 528), (528, 534, 533, 526), (532, 536, 537, 534), (534, 537, 535, 533), (529, 527, 528, 531), (531, 528, 526, 530), (527, 500, 523, 532), (541, 549, 556, 545), (542, 553, 555, 544), (539, 541, 545, 543), (538, 540, 550, 546), (540, 538, 542, 544), (552, 543, 545, 556), (550, 540, 544, 555), (547, 549, 541, 539), (538, 546, 553, 542), (550, 555, 557, 551), (551, 557, 556, 549), (547, 552, 554, 548), (548, 554, 553, 546), (552, 556, 557, 554), (554, 557, 555, 553), (549, 547, 548, 551), (551, 548, 546, 550), (547, 539, 543, 552), (26, 567, 568, 29), (567, 566, 569, 568), (22, 563, 564, 25), (563, 562, 565, 564), (570, 23, 562, 574), (574, 562, 563, 575), (573, 25, 564, 576), (576, 564, 565, 577), (581, 29, 568, 582), (582, 568, 569, 583), (578, 27, 566, 584), (584, 566, 567, 585), (559, 576, 577, 558), (21, 573, 576, 559), (560, 574, 575, 561), (18, 570, 574, 560), (20, 572, 570, 18), (19, 571, 573, 21), (561, 575, 571, 19), (558, 577, 572, 20), (561, 584, 585, 560), (19, 578, 584, 561), (558, 582, 583, 559), (20, 581, 582, 558), (18, 579, 581, 20), (21, 580, 578, 19), (559, 583, 580, 21), (560, 585, 579, 18), (586, 587, 589, 588), (590, 592, 593, 591), (587, 591, 593, 589), (588, 592, 590, 586), (586, 590, 591, 587), (601, 600, 597, 599), (603, 602, 611, 609), (605, 604, 598, 610), (600, 603, 609, 597), (604, 601, 599, 598), (602, 605, 610, 611), (596, 608, 605, 602), (607, 595, 601, 604), (594, 606, 603, 600), (608, 607, 604, 605), (606, 596, 602, 603), (595, 594, 600, 601), (613, 599, 597, 612), (615, 609, 611, 614), (617, 610, 598, 616), (612, 597, 609, 615), (616, 598, 599, 613), (614, 611, 610, 617), (596, 614, 617, 608), (607, 616, 613, 595), (594, 612, 615, 606), (608, 617, 616, 607), (606, 615, 614, 596), (595, 613, 612, 594), (625, 624, 621, 623), (627, 626, 635, 633), (629, 628, 622, 634), (624, 627, 633, 621), (628, 625, 623, 622), (626, 629, 634, 635), (620, 632, 629, 626), (631, 619, 625, 628), (618, 630, 627, 624), (632, 631, 628, 629), (630, 620, 626, 627), (619, 618, 624, 625), (637, 623, 621, 636), (639, 633, 635, 638), (641, 634, 622, 640), (636, 621, 633, 639), (640, 622, 623, 637), (638, 635, 634, 641), (620, 638, 641, 632), (631, 640, 637, 619), (618, 636, 639, 630), (632, 641, 640, 631), (630, 639, 638, 620), (619, 637, 636, 618), (649, 648, 645, 647), (651, 650, 659, 657), (653, 652, 646, 658), (648, 651, 657, 645), (652, 649, 647, 646), (650, 653, 658, 659), (644, 656, 653, 650), (655, 643, 649, 652), (642, 654, 651, 648), (656, 655, 652, 653), (654, 644, 650, 651), (643, 642, 648, 649), (661, 647, 645, 660), (663, 657, 659, 662), (665, 658, 646, 664), (660, 645, 657, 663), (664, 646, 647, 661), (662, 659, 658, 665), (644, 662, 665, 656), (655, 664, 661, 643), (642, 660, 663, 654), (656, 665, 664, 655), (654, 663, 662, 644), (643, 661, 660, 642), (669, 667, 666, 668), (668, 670, 669), (667, 670, 666), (666, 670, 668), (669, 670, 667), (674, 672, 671, 673), (673, 675, 674), (672, 675, 671), (671, 675, 673), (674, 675, 672), (683, 682, 679, 681), (685, 684, 693, 691), (687, 686, 680, 692), (682, 685, 691, 679), (686, 683, 681, 680), (684, 687, 692, 693), (678, 690, 687, 684), (689, 677, 683, 686), (676, 688, 685, 682), (690, 689, 686, 687), (688, 678, 684, 685), (677, 676, 682, 683), (695, 681, 679, 694), (697, 691, 693, 696), (699, 692, 680, 698), (694, 679, 691, 697), (698, 680, 681, 695), (696, 693, 692, 699), (678, 696, 699, 690), (689, 698, 695, 677), (676, 694, 697, 688), (690, 699, 698, 689), (688, 697, 696, 678), (677, 695, 694, 676), (707, 706, 703, 705), (709, 708, 717, 715), (711, 710, 704, 716), (706, 709, 715, 703), (710, 707, 705, 704), (708, 711, 716, 717), (702, 714, 711, 708), (713, 701, 707, 710), (700, 712, 709, 706), (714, 713, 710, 711), (712, 702, 708, 709), (701, 700, 706, 707), (719, 705, 703, 718), (721, 715, 717, 720), (723, 716, 704, 722), (718, 703, 715, 721), (722, 704, 705, 719), (720, 717, 716, 723), (702, 720, 723, 714), (713, 722, 719, 701), (700, 718, 721, 712), (714, 723, 722, 713), (712, 721, 720, 702), (701, 719, 718, 700), (731, 730, 727, 729), (733, 732, 741, 739), (735, 734, 728, 740), (730, 733, 739, 727), (734, 731, 729, 728), (732, 735, 740, 741), (726, 738, 735, 732), (737, 725, 731, 734), (724, 736, 733, 730), (738, 737, 734, 735), (736, 726, 732, 733), (725, 724, 730, 731), (743, 729, 727, 742), (745, 739, 741, 744), (747, 740, 728, 746), (742, 727, 739, 745), (746, 728, 729, 743), (744, 741, 740, 747), (726, 744, 747, 738), (737, 746, 743, 725), (724, 742, 745, 736), (738, 747, 746, 737), (736, 745, 744, 726), (725, 743, 742, 724), (751, 749, 748, 750), (750, 752, 751), (749, 752, 748), (748, 752, 750), (751, 752, 749), (756, 754, 753, 755), (755, 757, 756), (754, 757, 753), (753, 757, 755), (756, 757, 754), (588, 589, 593, 592), (758, 759, 761, 760), (762, 764, 765, 763), (759, 763, 765, 761), (760, 764, 762, 758), (758, 762, 763, 759), (760, 761, 765, 764), (801, 813, 812, 800), (790, 802, 803, 791), (798, 810, 809, 797), (795, 807, 806, 794), (791, 803, 813, 801), (792, 804, 802, 790), (799, 811, 810, 798), (796, 808, 807, 795), (793, 805, 804, 792), (800, 812, 811, 799), (797, 809, 808, 796), (794, 806, 805, 793), (779, 780, 781, 782, 783, 784, 785, 786, 787, 788, 789, 778), (767, 766, 777, 776, 775, 774, 773, 772, 771, 770, 769, 768), (766, 767, 790, 791), (767, 768, 792, 790), (768, 769, 793, 792), (769, 770, 794, 793), (770, 771, 795, 794), (771, 772, 796, 795), (772, 773, 797, 796), (773, 774, 798, 797), (774, 775, 799, 798), (775, 776, 800, 799), (776, 777, 801, 800), (777, 766, 791, 801), (779, 778, 803, 802), (780, 779, 802, 804), (781, 780, 804, 805), (782, 781, 805, 806), (783, 782, 806, 807), (784, 783, 807, 808), (785, 784, 808, 809), (786, 785, 809, 810), (787, 786, 810, 811), (788, 787, 811, 812), (789, 788, 812, 813), (778, 789, 813, 803), (821, 820, 816, 817), (816, 814, 815, 817), (819, 821, 817, 815), (819, 818, 820, 821), (820, 818, 814, 816), (818, 819, 815, 814), (829, 825, 824, 828), (824, 825, 823, 822), (827, 823, 825, 829), (827, 829, 828, 826), (828, 824, 822, 826), (826, 822, 823, 827), (837, 836, 832, 833), (832, 830, 831, 833), (835, 837, 833, 831), (835, 834, 836, 837), (836, 834, 830, 832), (834, 835, 831, 830), (845, 841, 840, 844), (840, 841, 839, 838), (843, 839, 841, 845), (843, 845, 844, 842), (844, 840, 838, 842), (842, 838, 839, 843), (853, 852, 848, 849), (848, 846, 847, 849), (851, 853, 849, 847), (851, 850, 852, 853), (852, 850, 846, 848), (850, 851, 847, 846), (861, 857, 856, 860), (856, 857, 855, 854), (859, 855, 857, 861), (859, 861, 860, 858), (860, 856, 854, 858), (858, 854, 855, 859), (869, 868, 864, 865), (864, 862, 863, 865), (867, 869, 865, 863), (867, 866, 868, 869), (868, 866, 862, 864), (866, 867, 863, 862), (877, 873, 872, 876), (872, 873, 871, 870), (875, 871, 873, 877), (875, 877, 876, 874), (876, 872, 870, 874), (874, 870, 871, 875), (885, 884, 880, 881), (880, 878, 879, 881), (883, 885, 881, 879), (883, 882, 884, 885), (884, 882, 878, 880), (882, 883, 879, 878), (893, 889, 888, 892), (888, 889, 887, 886), (891, 887, 889, 893), (891, 893, 892, 890), (892, 888, 886, 890), (890, 886, 887, 891), (895, 897, 901, 899), (896, 894, 898, 900), (898, 899, 901, 900), (900, 901, 897, 896), (896, 897, 895, 894), (894, 895, 899, 898), (903, 905, 909, 907), (904, 902, 906, 908), (906, 907, 909, 908), (908, 909, 905, 904), (904, 905, 903, 902), (902, 903, 907, 906), (922, 914, 915, 923), (919, 911, 910, 918), (917, 913, 912, 916), (915, 911, 913, 917), (923, 915, 917, 925), (921, 913, 911, 919), (914, 910, 911, 915), (920, 912, 913, 921), (925, 924, 922, 923), (916, 912, 910, 914), (918, 910, 912, 920), (924, 916, 914, 922), (925, 917, 916, 924), (938, 930, 931, 939), (935, 927, 926, 934), (933, 929, 928, 932), (931, 927, 929, 933), (939, 931, 933, 941), (937, 929, 927, 935), (930, 926, 927, 931), (936, 928, 929, 937), (941, 940, 938, 939), (932, 928, 926, 930), (934, 926, 928, 936), (940, 932, 930, 938), (941, 933, 932, 940), (954, 946, 947, 955), (951, 943, 942, 950), (949, 945, 944, 948), (947, 943, 945, 949), (955, 947, 949, 957), (953, 945, 943, 951), (946, 942, 943, 947), (952, 944, 945, 953), (957, 956, 954, 955), (948, 944, 942, 946), (950, 942, 944, 952), (956, 948, 946, 954), (957, 949, 948, 956), (970, 962, 963, 971), (967, 959, 958, 966), (965, 961, 960, 964), (963, 959, 961, 965), (971, 963, 965, 973), (969, 961, 959, 967), (962, 958, 959, 963), (968, 960, 961, 969), (973, 972, 970, 971), (964, 960, 958, 962), (966, 958, 960, 968), (972, 964, 962, 970), (973, 965, 964, 972), (983, 975, 977, 985), (987, 989, 981, 979), (975, 979, 981, 977), (983, 987, 979, 975), (976, 980, 978, 974), (984, 988, 980, 976), (977, 981, 989, 985), (985, 989, 988, 984), (974, 978, 986, 982), (982, 986, 987, 983), (978, 980, 988, 986), (986, 988, 989, 987), (974, 982, 984, 976), (982, 983, 985, 984)])
_uv = me_building_shop_3.uv_layers.new(name='UVMap')
_uv.uv.foreach_set('vector', [1.41, -0.1681, 0.5006, -0.168, 0.5006, -1.45, 1.41, -1.45, -0.6588, 0.6673, 0.8861, 0.6673, 0.8861, 1.311, -0.6588, 1.311, 0.8861, 0.0236, 2.946, 0.0236, 2.946, 0.6673, 0.8861, 0.6673, -0.6588, 0.0236, 0.8861, 0.0236, 0.8861, 0.6673, -0.6588, 0.6673, -1.522, 0.8607, 0.5738, 0.8607, 0.5738, 1.734, -1.522, 1.734, -2.719, 0.0236, -0.6588, 0.0236, -0.6588, 0.6673, -2.719, 0.6673, 1.971, -0.01335, 1.971, 0.8601, 1.273, 0.8601, 1.273, -0.01335, -2.719, 0.6673, -0.6588, 0.6673, -0.6588, 1.311, -2.719, 1.311, 0.8861, 0.6673, 2.946, 0.6673, 2.946, 1.311, 0.8861, 1.311, -0.8237, -0.01335, 1.273, -0.01335, 1.273, 0.8601, -0.8237, 0.8601, -0.407, 0.0005409, 1.328, 0.000541, 1.328, 0.5789, -0.407, 0.5789, -1.522, 0.8601, -1.522, -0.01335, -0.8237, -0.01335, -0.8237, 0.8601, 0.7912, 1.017, 0.79, 0.3875, 1.651, 0.3875, 1.652, 1.017, -0.5236, 0.6231, 1.551, 0.6129, 0.5198, 1.828, 1.55, 0.5752, -0.5255, 0.5752, 0.512, -0.6352, -0.901, 1.191, -0.901, 0.3442, -0.8288, 0.3388, -0.8399, 1.161, 0.7522, -0.3332, 0.7534, -0.9635, 1.614, -0.9619, 1.613, -0.3324, -0.4103, 1.114, 0.4996, 1.114, 0.4996, 2.397, -0.4103, 2.397, -0.8198, 1.161, -0.8283, 0.3395, -0.7618, 0.3388, -0.7618, 1.189, -0.7498, 1.186, -0.7614, 0.3388, -0.6949, 0.3388, -0.6949, 1.161, -0.6833, 1.162, -0.6945, 0.34, -0.628, 0.3388, -0.628, 1.186, 0.84, -0.3106, 0.84, -1.469, 0.9065, -1.469, 0.9065, -0.3106, 0.8395, 0.8479, 0.8395, 2.006, 0.7671, 2.006, 0.7691, 0.8479, 0.4398, 1.177, 0.429, 1.177, 0.429, 0.8205, 0.4398, 0.8205, 0.4166, 1.177, 0.4058, 1.177, 0.4058, 0.8205, 0.4166, 0.8205, 0.429, 1.177, 0.4166, 1.177, 0.4166, 0.8205, 0.429, 0.8205, 0.4201, 0.6994, 0.4094, 0.6994, 0.4094, 0.4001, 0.4201, 0.4001, 0.4094, 0.6994, 0.3969, 0.6994, 0.3969, 0.4001, 0.4094, 0.4001, 0.3084, 0.8659, 0.3009, 0.8659, 0.3009, 0.7062, 0.3084, 0.7062, 0.3969, 0.6994, 0.3861, 0.6994, 0.3861, 0.4001, 0.3969, 0.4001, 0.3861, 0.6994, 0.3737, 0.6994, 0.3737, 0.4001, 0.3861, 0.4001, 0.4058, 1.177, 0.3934, 1.177, 0.3934, 0.8205, 0.4058, 0.8205, 0.2464, 0.297, 0.228, 0.297, 0.228, 0.08303, 0.2464, 0.08303, 0.3538, 0.2273, 0.3809, 0.2001, 0.3809, 0.414, 0.3538, 0.3869, 0.2736, 0.1172, 0.2465, 0.1696, 0.2465, -0.3831, 0.2736, -0.3306, 0.3084, 0.8211, 0.3009, 0.8211, 0.3009, 0.3732, 0.3084, 0.3732, 0.2464, 0.583, 0.228, 0.583, 0.228, 0.0303, 0.2464, 0.0303, 0.4082, 0.3869, 0.381, 0.414, 0.381, 0.2001, 0.4082, 0.2273, 0.2464, 0.7969, 0.228, 0.7969, 0.228, 0.583, 0.2464, 0.583, 0.2726, 0.0388, 0.2536, 0.0388, 0.2536, -0.01471, 0.2726, -0.01471, 0.2737, -0.3306, 0.3008, -0.3831, 0.3008, 0.1696, 0.2737, 0.1172, 0.2464, 1.549, 0.228, 1.549, 0.228, 0.9963, 0.2464, 0.9963, 0.3084, 0.06473, 0.3009, 0.06473, 0.3009, -0.3831, 0.3084, -0.3831, 0.3084, 0.4744, 0.3009, 0.4744, 0.3009, 0.3148, 0.3084, 0.3148, 0.3664, 0.7165, 0.3557, 0.7165, 0.3557, 0.3947, 0.3664, 0.3947, 0.3557, 0.7165, 0.3432, 0.7165, 0.3432, 0.3947, 0.3557, 0.3947, 0.3432, 0.7165, 0.3324, 0.7165, 0.3324, 0.3947, 0.3432, 0.3947, 0.3324, 0.7165, 0.32, 0.7165, 0.32, 0.3947, 0.3324, 0.3947, 0.2725, 0.9213, 0.2617, 0.9213, 0.2617, 0.5646, 0.2725, 0.5646, 0.2493, 0.9213, 0.2385, 0.9213, 0.2385, 0.5646, 0.2493, 0.5646, 0.2617, 0.9213, 0.2493, 0.9213, 0.2493, 0.5646, 0.2617, 0.5646, 0.2385, 0.9213, 0.2261, 0.9213, 0.2261, 0.5646, 0.2385, 0.5646, 0.5038, 1.143, 0.493, 1.143, 0.493, 0.7861, 0.5038, 0.7861, 0.4806, 1.143, 0.4698, 1.143, 0.4698, 0.7861, 0.4806, 0.7861, 0.493, 1.143, 0.4806, 1.143, 0.4806, 0.7861, 0.493, 0.7861, 0.4698, 1.143, 0.4574, 1.143, 0.4574, 0.7861, 0.4698, 0.7861, -0.268, 0.727, -0.268, 0.304, -0.05649, 0.304, -0.05649, 0.727, 0.132, 0.6295, 0.2072, 0.6317, 0.1976, 0.9725, 0.1223, 0.9704, 0.6983, 0.6295, 0.6231, 0.6317, 0.6134, 0.2909, 0.6886, 0.2887, 0.7083, 0.5833, 0.7836, 0.5833, 0.7836, 0.9242, 0.7083, 0.9242, 0.3439, 0.6083, 0.3439, 0.9745, 0.2686, 0.9745, 0.2686, 0.6083, 0.4864, 0.6083, 0.4864, 0.242, 0.5617, 0.242, 0.5617, 0.6083, 0.9092, 0.533, 0.9092, 0.9745, 0.8339, 0.9745, 0.8339, 0.533, 0.2072, 0.6317, 0.2169, 0.2909, 0.2686, 0.242, 0.2686, 0.6083, 0.7836, 0.9242, 0.7836, 0.5833, 0.8339, 0.533, 0.8339, 0.9745, 0.425, 0.6317, 0.4347, 0.2909, 0.4864, 0.242, 0.4864, 0.6083, 0.6231, 0.6317, 0.6327, 0.9725, 0.5617, 0.9745, 0.5617, 0.6083, 0.4053, 0.6317, 0.415, 0.9725, 0.3439, 0.9745, 0.3439, 0.6083, 0.9595, 0.5833, 0.9595, 0.9242, 0.9092, 0.9745, 0.9092, 0.533, 0.6134, 0.2909, 0.6231, 0.6317, 0.5617, 0.6083, 0.5617, 0.242, 0.4153, 0.9725, 0.425, 0.6317, 0.4864, 0.6083, 0.4864, 0.9745, 0.4864, 0.9745, 0.4864, 0.6083, 0.5617, 0.6083, 0.5617, 0.9745, 0.708, 0.9704, 0.6327, 0.9725, 0.6231, 0.6317, 0.6983, 0.6295, 0.3956, 0.2909, 0.4053, 0.6317, 0.3439, 0.6083, 0.3439, 0.242, 0.1976, 0.9725, 0.2072, 0.6317, 0.2686, 0.6083, 0.2686, 0.9745, 0.3439, 0.242, 0.3439, 0.6083, 0.2686, 0.6083, 0.2686, 0.242, 0.1417, 0.2887, 0.2169, 0.2909, 0.2072, 0.6317, 0.132, 0.6295, 0.03047, 0.2312, 0.04035, 0.2344, 0.03916, 0.2602, 0.02905, 0.2625, 0.03916, 0.2602, 0.04035, 0.2344, 0.1859, 0.2431, 0.1859, 0.2612, 0.03581, 0.225, 0.1885, 0.2373, 0.1859, 0.2431, 0.04035, 0.2344, 0.1884, 0.2673, 0.03398, 0.2692, 0.03916, 0.2602, 0.1859, 0.2612, 0.1917, 0.2407, 0.1917, 0.2643, 0.1859, 0.2612, 0.1859, 0.2431, 0.02905, 0.1871, 0.03905, 0.1901, 0.0394, 0.2162, 0.02973, 0.2188, 0.0394, 0.2162, 0.03905, 0.1901, 0.186, 0.1989, 0.1862, 0.2169, 0.03473, 0.1806, 0.1887, 0.1931, 0.186, 0.1989, 0.03905, 0.1901, 0.189, 0.2227, 0.03455, 0.225, 0.0394, 0.2162, 0.1862, 0.2169, 0.1919, 0.1965, 0.1919, 0.2198, 0.1862, 0.2169, 0.186, 0.1989, 0.4708, 1.208, 0.46, 1.208, 0.46, 0.8511, 0.4708, 0.8511, 0.4475, 1.208, 0.4368, 1.208, 0.4368, 0.8511, 0.4475, 0.8511, 0.46, 1.208, 0.4475, 1.208, 0.4475, 0.8511, 0.46, 0.8511, 0.4511, 0.638, 0.4403, 0.638, 0.4403, 0.5226, 0.4511, 0.5226, 0.4403, 0.638, 0.4279, 0.638, 0.4279, 0.5226, 0.4403, 0.5226, 0.5411, 0.8915, 0.5337, 0.8915, 0.5337, 0.7318, 0.5411, 0.7318, 0.4279, 0.638, 0.4171, 0.638, 0.4171, 0.5226, 0.4279, 0.5226, 0.4171, 0.638, 0.4046, 0.638, 0.4046, 0.5226, 0.4171, 0.5226, 0.4368, 1.208, 0.4243, 1.208, 0.4243, 0.8511, 0.4368, 0.8511, 0.4791, 0.3226, 0.4608, 0.3226, 0.4608, 0.1087, 0.4791, 0.1087, 0.5865, 0.2529, 0.6136, 0.2257, 0.6136, 0.4397, 0.5865, 0.4125, 0.5063, 0.1428, 0.4792, 0.1952, 0.4792, -0.3575, 0.5063, -0.305, 0.5411, 0.8467, 0.5337, 0.8467, 0.5337, 0.3989, 0.5411, 0.3989, 0.4791, 0.6086, 0.4608, 0.6086, 0.4608, 0.05592, 0.4791, 0.05592, 0.6409, 0.4125, 0.6138, 0.4397, 0.6138, 0.2257, 0.6409, 0.2529, 0.4791, 0.8225, 0.4608, 0.8225, 0.4608, 0.6086, 0.4791, 0.6086, 0.5054, 0.06443, 0.4863, 0.06443, 0.4863, 0.01092, 0.5054, 0.01092, 0.5064, -0.305, 0.5336, -0.3575, 0.5336, 0.1952, 0.5064, 0.1428, 0.4791, 1.575, 0.4608, 1.575, 0.4608, 1.022, 0.4791, 1.022, 0.5411, 0.09035, 0.5337, 0.09035, 0.5337, -0.3575, 0.5411, -0.3575, 0.5411, 0.5001, 0.5337, 0.5001, 0.5337, 0.3404, 0.5411, 0.3404, 0.3974, 0.6439, 0.3866, 0.6439, 0.3866, 0.5285, 0.3974, 0.5285, 0.3866, 0.6439, 0.3741, 0.6439, 0.3741, 0.5285, 0.3866, 0.5285, 0.3741, 0.6439, 0.3634, 0.6439, 0.3634, 0.5285, 0.3741, 0.5285, 0.3634, 0.6439, 0.3509, 0.6439, 0.3509, 0.5285, 0.3634, 0.5285, 0.03864, 1.001, 0.03864, 0.7478, 0.07752, 0.7478, 0.07752, 1.001, 0.1164, -0.001386, 0.1164, 0.2445, 0.07752, 0.2445, 0.07752, -0.001386, 0.1942, -0.001386, 0.1942, 0.03749, 0.1554, 0.03749, 0.1554, -0.001386, -0.0002307, -0.001386, 0.03864, -0.001386, 0.03864, 0.2445, -0.0002307, 0.2445, 0.1942, 0.03758, 0.1942, 0.07646, 0.1554, 0.07646, 0.1554, 0.03758, 0.1164, 0.7478, 0.1164, 1.001, 0.07752, 1.001, 0.07752, 0.7478, 0.03864, 0.2445, 0.03864, -0.001386, 0.07752, -0.001386, 0.07752, 0.2445, -0.0002305, 0.7478, 0.03864, 0.7478, 0.03864, 1.001, -0.0002306, 1.001, 0.1553, -0.001386, 0.1553, 0.2445, 0.1164, 0.2445, 0.1164, -0.001386, 0.03864, 0.2445, 0.07752, 0.2445, 0.07752, 0.4962, 0.03864, 0.4962, 0.03864, 0.4962, 0.07752, 0.4962, 0.07752, 0.7478, 0.03864, 0.7478, 0.1553, 0.7478, 0.1164, 0.7478, 0.1164, 0.4962, 0.1553, 0.4962, 0.1553, 0.4962, 0.1164, 0.4962, 0.1164, 0.2445, 0.1553, 0.2445, 0.1164, 0.7478, 0.07752, 0.7478, 0.07752, 0.4962, 0.1164, 0.4962, 0.1164, 0.4962, 0.07752, 0.4962, 0.07752, 0.2445, 0.1164, 0.2445, 0.03864, 0.7478, -0.0002305, 0.7478, -0.0002307, 0.4962, 0.03864, 0.4962, 0.03864, 0.4962, -0.0002307, 0.4962, -0.0002307, 0.2445, 0.03864, 0.2445, 0.1553, 0.7478, 0.1553, 1.001, 0.1164, 1.001, 0.1164, 0.7478, 0.708, 1.006, 0.708, 0.7528, 0.7469, 0.7528, 0.7469, 1.006, 0.7857, 0.003536, 0.7857, 0.2495, 0.7469, 0.2495, 0.7469, 0.003536, 0.8636, 0.003536, 0.8636, 0.04241, 0.8247, 0.04241, 0.8247, 0.003536, 0.6691, 0.003536, 0.708, 0.003536, 0.708, 0.2495, 0.6691, 0.2495, 0.8636, 0.04251, 0.8636, 0.08138, 0.8247, 0.08138, 0.8247, 0.04251, 0.7857, 0.7528, 0.7857, 1.006, 0.7469, 1.006, 0.7469, 0.7528, 0.708, 0.2495, 0.708, 0.003536, 0.7469, 0.003536, 0.7469, 0.2495, 0.6691, 0.7528, 0.708, 0.7528, 0.708, 1.006, 0.6691, 1.006, 0.8246, 0.003536, 0.8246, 0.2495, 0.7857, 0.2495, 0.7857, 0.003536, 0.708, 0.2495, 0.7469, 0.2495, 0.7469, 0.5011, 0.708, 0.5011, 0.708, 0.5011, 0.7469, 0.5011, 0.7469, 0.7528, 0.708, 0.7528, 0.8246, 0.7528, 0.7857, 0.7528, 0.7857, 0.5011, 0.8246, 0.5011, 0.8246, 0.5011, 0.7857, 0.5011, 0.7857, 0.2495, 0.8246, 0.2495, 0.7857, 0.7528, 0.7469, 0.7528, 0.7469, 0.5011, 0.7857, 0.5011, 0.7857, 0.5011, 0.7469, 0.5011, 0.7469, 0.2495, 0.7857, 0.2495, 0.708, 0.7528, 0.6691, 0.7528, 0.6691, 0.5011, 0.708, 0.5011, 0.708, 0.5011, 0.6691, 0.5011, 0.6691, 0.2495, 0.708, 0.2495, 0.8246, 0.7528, 0.8246, 1.006, 0.7857, 1.006, 0.7857, 0.7528, 0.9723, -0.006307, 0.9723, 0.2472, 0.9335, 0.2472, 0.9335, -0.006307, 0.8946, 0.9965, 0.8946, 0.7505, 0.9335, 0.7505, 0.9335, 0.9965, 0.8167, 0.9965, 0.8167, 0.9576, 0.8556, 0.9576, 0.8556, 0.9965, 1.011, 0.9965, 0.9723, 0.9965, 0.9723, 0.7505, 1.011, 0.7505, 0.8167, 0.9575, 0.8167, 0.9186, 0.8556, 0.9186, 0.8556, 0.9575, 0.8946, 0.2472, 0.8946, -0.006307, 0.9335, -0.006307, 0.9335, 0.2472, 0.9723, 0.7505, 0.9723, 0.9965, 0.9335, 0.9965, 0.9335, 0.7505, 1.011, 0.2472, 0.9723, 0.2472, 0.9723, -0.006307, 1.011, -0.006307, 0.8557, 0.9965, 0.8557, 0.7505, 0.8946, 0.7505, 0.8946, 0.9965, 0.9723, 0.7505, 0.9335, 0.7505, 0.9335, 0.4989, 0.9723, 0.4989, 0.9723, 0.4989, 0.9335, 0.4989, 0.9335, 0.2472, 0.9723, 0.2472, 0.8557, 0.2472, 0.8946, 0.2472, 0.8946, 0.4989, 0.8557, 0.4989, 0.8557, 0.4989, 0.8946, 0.4989, 0.8946, 0.7505, 0.8557, 0.7505, 0.8946, 0.2472, 0.9335, 0.2472, 0.9335, 0.4989, 0.8946, 0.4989, 0.8946, 0.4989, 0.9335, 0.4989, 0.9335, 0.7505, 0.8946, 0.7505, 0.9723, 0.2472, 1.011, 0.2472, 1.011, 0.4989, 0.9723, 0.4989, 0.9723, 0.4989, 1.011, 0.4989, 1.011, 0.7505, 0.9723, 0.7505, 0.8557, 0.2472, 0.8557, -0.006307, 0.8946, -0.006307, 0.8946, 0.2472, 0.303, -0.01123, 0.303, 0.2423, 0.2641, 0.2423, 0.2641, -0.01123, 0.2253, 0.9915, 0.2253, 0.7456, 0.2641, 0.7456, 0.2641, 0.9915, 0.1474, 0.9915, 0.1474, 0.9527, 0.1863, 0.9527, 0.1863, 0.9915, 0.3419, 0.9915, 0.303, 0.9915, 0.303, 0.7456, 0.3419, 0.7456, 0.1474, 0.9526, 0.1474, 0.9137, 0.1863, 0.9137, 0.1863, 0.9526, 0.2253, 0.2423, 0.2253, -0.01123, 0.2641, -0.01123, 0.2641, 0.2423, 0.303, 0.7456, 0.303, 0.9915, 0.2641, 0.9915, 0.2641, 0.7456, 0.3419, 0.2423, 0.303, 0.2423, 0.303, -0.01123, 0.3419, -0.01123, 0.1864, 0.9915, 0.1864, 0.7456, 0.2253, 0.7456, 0.2253, 0.9915, 0.303, 0.7456, 0.2641, 0.7456, 0.2641, 0.494, 0.303, 0.494, 0.303, 0.494, 0.2641, 0.494, 0.2641, 0.2423, 0.303, 0.2423, 0.1864, 0.2423, 0.2253, 0.2423, 0.2253, 0.494, 0.1864, 0.494, 0.1864, 0.494, 0.2253, 0.494, 0.2253, 0.7456, 0.1864, 0.7456, 0.2253, 0.2423, 0.2641, 0.2423, 0.2641, 0.494, 0.2253, 0.494, 0.2253, 0.494, 0.2641, 0.494, 0.2641, 0.7456, 0.2253, 0.7456, 0.303, 0.2423, 0.3419, 0.2423, 0.3419, 0.494, 0.303, 0.494, 0.303, 0.494, 0.3419, 0.494, 0.3419, 0.7456, 0.303, 0.7456, 0.1864, 0.2423, 0.1864, -0.01123, 0.2253, -0.01123, 0.2253, 0.2423, 0.805, 1.312, 0.8032, 0.9178, 0.8495, 0.9178, 0.8495, 1.312, 0.8939, -0.2335, 0.8958, 0.1492, 0.8495, 0.1493, 0.8495, -0.2334, 0.9869, -0.2339, 0.9869, -0.1894, 0.9425, -0.1894, 0.9425, -0.2339, 0.7605, -0.2339, 0.805, -0.2335, 0.8031, 0.1492, 0.7567, 0.149, 0.9869, -0.1893, 0.9869, -0.1448, 0.9425, -0.1448, 0.9425, -0.1893, 0.8959, 0.9178, 0.894, 1.312, 0.8495, 1.312, 0.8495, 0.9178, 0.8031, 0.1492, 0.805, -0.2335, 0.8495, -0.2334, 0.8495, 0.1493, 0.7568, 0.918, 0.8032, 0.9178, 0.805, 1.312, 0.7606, 1.313, 0.9384, -0.2339, 0.9422, 0.149, 0.8958, 0.1492, 0.8939, -0.2335, 0.8031, 0.1492, 0.8495, 0.1493, 0.8495, 0.5335, 0.8031, 0.5335, 0.8031, 0.5335, 0.8495, 0.5335, 0.8495, 0.9178, 0.8032, 0.9178, 0.9423, 0.918, 0.8959, 0.9178, 0.8959, 0.5335, 0.9423, 0.5335, 0.9423, 0.5335, 0.8959, 0.5335, 0.8958, 0.1492, 0.9422, 0.149, 0.8959, 0.9178, 0.8495, 0.9178, 0.8495, 0.5335, 0.8959, 0.5335, 0.8959, 0.5335, 0.8495, 0.5335, 0.8495, 0.1493, 0.8958, 0.1492, 0.8032, 0.9178, 0.7568, 0.918, 0.7566, 0.5335, 0.8031, 0.5335, 0.8031, 0.5335, 0.7566, 0.5335, 0.7567, 0.149, 0.8031, 0.1492, 0.9423, 0.918, 0.9385, 1.313, 0.894, 1.312, 0.8959, 0.9178, 0.804, 1.118, 0.7932, 1.118, 0.7932, 0.7615, 0.804, 0.7615, 0.7808, 1.118, 0.77, 1.118, 0.77, 0.7615, 0.7808, 0.7615, 0.7932, 1.118, 0.7808, 1.118, 0.7808, 0.7615, 0.7932, 0.7615, 0.7843, 0.6404, 0.7736, 0.6404, 0.7736, 0.3411, 0.7843, 0.3411, 0.7736, 0.6404, 0.7611, 0.6404, 0.7611, 0.3411, 0.7736, 0.3411, 0.6725, 0.8068, 0.6651, 0.8068, 0.6651, 0.6471, 0.6725, 0.6471, 0.7611, 0.6404, 0.7503, 0.6404, 0.7503, 0.3411, 0.7611, 0.3411, 0.7503, 0.6404, 0.7379, 0.6404, 0.7379, 0.3411, 0.7503, 0.3411, 0.77, 1.118, 0.7576, 1.118, 0.7576, 0.7615, 0.77, 0.7615, 0.6106, 0.2379, 0.5922, 0.2379, 0.5922, 0.02397, 0.6106, 0.02397, 0.718, 0.1682, 0.7451, 0.1411, 0.7451, 0.355, 0.718, 0.3279, 0.6378, 0.05811, 0.6107, 0.1105, 0.6107, -0.4421, 0.6378, -0.3897, 0.6725, 0.762, 0.6651, 0.762, 0.6651, 0.3142, 0.6725, 0.3142, 0.6106, 0.5239, 0.5922, 0.5239, 0.5922, -0.02876, 0.6106, -0.02876, 0.7724, 0.3279, 0.7452, 0.355, 0.7452, 0.1411, 0.7724, 0.1682, 0.6106, 0.7378, 0.5922, 0.7378, 0.5922, 0.5239, 0.6106, 0.5239, 0.6368, -0.02026, 0.6178, -0.02026, 0.6178, -0.07377, 0.6368, -0.07377, 0.6379, -0.3897, 0.665, -0.4421, 0.665, 0.1105, 0.6379, 0.05811, 0.6106, 1.49, 0.5922, 1.49, 0.5922, 0.9373, 0.6106, 0.9373, 0.6725, 0.005672, 0.6651, 0.005672, 0.6651, -0.4421, 0.6725, -0.4421, 0.6725, 0.4154, 0.6651, 0.4154, 0.6651, 0.2557, 0.6725, 0.2557, 0.7306, 0.6575, 0.7198, 0.6575, 0.7198, 0.3357, 0.7306, 0.3357, 0.7198, 0.6575, 0.7074, 0.6575, 0.7074, 0.3357, 0.7198, 0.3357, 0.7074, 0.6575, 0.6966, 0.6575, 0.6966, 0.3357, 0.7074, 0.3357, 0.6966, 0.6575, 0.6842, 0.6575, 0.6842, 0.3357, 0.6966, 0.3357, 0.6367, 0.8623, 0.6259, 0.8623, 0.6259, 0.5056, 0.6367, 0.5056, 0.6135, 0.8623, 0.6027, 0.8623, 0.6027, 0.5056, 0.6135, 0.5056, 0.6259, 0.8623, 0.6135, 0.8623, 0.6135, 0.5056, 0.6259, 0.5056, 0.6027, 0.8623, 0.5902, 0.8623, 0.5902, 0.5056, 0.6027, 0.5056, 0.868, 1.084, 0.8572, 1.084, 0.8572, 0.727, 0.868, 0.727, 0.8448, 1.084, 0.834, 1.084, 0.834, 0.727, 0.8448, 0.727, 0.8572, 1.084, 0.8448, 1.084, 0.8448, 0.727, 0.8572, 0.727, 0.834, 1.084, 0.8216, 1.084, 0.8216, 0.727, 0.834, 0.727, 0.3266, 1.35, 0.3159, 1.35, 0.3159, 0.9928, 0.3266, 0.9928, 0.3034, 1.35, 0.2926, 1.35, 0.2926, 0.9928, 0.3034, 0.9928, 0.3159, 1.35, 0.3034, 1.35, 0.3034, 0.9928, 0.3159, 0.9928, 0.3069, 0.8717, 0.2962, 0.8717, 0.2962, 0.5724, 0.3069, 0.5724, 0.2962, 0.8717, 0.2837, 0.8717, 0.2837, 0.5724, 0.2962, 0.5724, 0.1952, 1.038, 0.1878, 1.038, 0.1878, 0.8784, 0.1952, 0.8784, 0.2837, 0.8717, 0.2729, 0.8717, 0.2729, 0.5724, 0.2837, 0.5724, 0.2729, 0.8717, 0.2605, 0.8717, 0.2605, 0.5724, 0.2729, 0.5724, 0.2926, 1.35, 0.2802, 1.35, 0.2802, 0.9928, 0.2926, 0.9928, 0.1332, 0.4692, 0.1148, 0.4692, 0.1148, 0.2553, 0.1332, 0.2553, 0.2406, 0.3995, 0.2677, 0.3724, 0.2677, 0.5863, 0.2406, 0.5592, 0.1604, 0.2894, 0.1333, 0.3419, 0.1333, -0.2108, 0.1604, -0.1584, 0.1952, 0.9933, 0.1878, 0.9933, 0.1878, 0.5455, 0.1952, 0.5455, 0.1332, 0.7552, 0.1148, 0.7552, 0.1148, 0.2026, 0.1332, 0.2026, 0.295, 0.5592, 0.2678, 0.5863, 0.2678, 0.3724, 0.295, 0.3995, 0.1332, 0.9692, 0.1148, 0.9692, 0.1148, 0.7552, 0.1332, 0.7552, 0.1594, 0.2111, 0.1404, 0.2111, 0.1404, 0.1575, 0.1594, 0.1575, 0.1605, -0.1584, 0.1876, -0.2108, 0.1876, 0.3419, 0.1605, 0.2894, 0.1332, 1.721, 0.1148, 1.721, 0.1148, 1.169, 0.1332, 1.169, 0.1952, 0.237, 0.1878, 0.237, 0.1878, -0.2108, 0.1952, -0.2108, 0.1952, 0.6467, 0.1878, 0.6467, 0.1878, 0.487, 0.1952, 0.487, 0.2532, 0.8888, 0.2425, 0.8888, 0.2425, 0.567, 0.2532, 0.567, 0.2425, 0.8888, 0.23, 0.8888, 0.23, 0.567, 0.2425, 0.567, 0.23, 0.8888, 0.2192, 0.8888, 0.2192, 0.567, 0.23, 0.567, 0.2192, 0.8888, 0.2068, 0.8888, 0.2068, 0.567, 0.2192, 0.567, 0.1593, 1.094, 0.1485, 1.094, 0.1485, 0.7369, 0.1593, 0.7369, 0.1361, 1.094, 0.1253, 1.094, 0.1253, 0.7369, 0.1361, 0.7369, 0.1485, 1.094, 0.1361, 1.094, 0.1361, 0.7369, 0.1485, 0.7369, 0.1253, 1.094, 0.1129, 1.094, 0.1129, 0.7369, 0.1253, 0.7369, 0.3906, 1.315, 0.3798, 1.315, 0.3798, 0.9583, 0.3906, 0.9583, 0.3674, 1.315, 0.3566, 1.315, 0.3566, 0.9583, 0.3674, 0.9583, 0.3798, 1.315, 0.3674, 1.315, 0.3674, 0.9583, 0.3798, 0.9583, 0.3566, 1.315, 0.3442, 1.315, 0.3442, 0.9583, 0.3566, 0.9583, 0.7109, 0.2573, 0.7105, 0.4787, 0.6828, 0.4787, 0.6828, 0.2572, 0.6547, 1.133, 0.6551, 0.9186, 0.6828, 0.9186, 0.6828, 1.133, 0.739, 1.077, 0.767, 1.077, 0.767, 1.105, 0.739, 1.105, 0.7389, 1.133, 0.7108, 1.133, 0.7105, 0.9186, 0.7382, 0.9186, 0.739, 1.105, 0.767, 1.105, 0.767, 1.133, 0.739, 1.133, 0.6551, 0.4787, 0.6548, 0.2573, 0.6828, 0.2572, 0.6828, 0.4787, 0.7105, 0.9186, 0.7108, 1.133, 0.6828, 1.133, 0.6828, 0.9186, 0.7382, 0.4787, 0.7105, 0.4787, 0.7109, 0.2573, 0.7389, 0.2573, 0.6267, 1.133, 0.6274, 0.9186, 0.6551, 0.9186, 0.6547, 1.133, 0.7105, 0.9186, 0.6828, 0.9186, 0.6828, 0.6987, 0.7105, 0.6987, 0.7105, 0.6987, 0.6828, 0.6987, 0.6828, 0.4787, 0.7105, 0.4787, 0.6274, 0.4787, 0.6551, 0.4787, 0.6551, 0.6987, 0.6274, 0.6987, 0.6274, 0.6987, 0.6551, 0.6987, 0.6551, 0.9186, 0.6274, 0.9186, 0.6551, 0.4787, 0.6828, 0.4787, 0.6828, 0.6987, 0.6551, 0.6987, 0.6551, 0.6987, 0.6828, 0.6987, 0.6828, 0.9186, 0.6551, 0.9186, 0.7105, 0.4787, 0.7382, 0.4787, 0.7382, 0.6987, 0.7105, 0.6987, 0.7105, 0.6987, 0.7382, 0.6987, 0.7382, 0.9186, 0.7105, 0.9186, 0.6274, 0.4787, 0.6267, 0.2573, 0.6548, 0.2573, 0.6551, 0.4787, 0.2581, 0.1736, 0.2577, 0.395, 0.23, 0.395, 0.23, 0.1736, 0.202, 1.05, 0.2023, 0.835, 0.23, 0.835, 0.23, 1.05, 0.2862, 0.9936, 0.3143, 0.9936, 0.3143, 1.022, 0.2862, 1.022, 0.2861, 1.05, 0.2581, 1.05, 0.2577, 0.835, 0.2854, 0.8349, 0.2862, 1.022, 0.3143, 1.022, 0.3143, 1.05, 0.2862, 1.05, 0.2023, 0.395, 0.202, 0.1736, 0.23, 0.1736, 0.23, 0.395, 0.2577, 0.835, 0.2581, 1.05, 0.23, 1.05, 0.23, 0.835, 0.2855, 0.3951, 0.2577, 0.395, 0.2581, 0.1736, 0.2861, 0.1736, 0.1739, 1.05, 0.1746, 0.8349, 0.2023, 0.835, 0.202, 1.05, 0.2577, 0.835, 0.23, 0.835, 0.23, 0.615, 0.2577, 0.615, 0.2577, 0.615, 0.23, 0.615, 0.23, 0.395, 0.2577, 0.395, 0.1746, 0.3951, 0.2023, 0.395, 0.2023, 0.615, 0.1746, 0.615, 0.1746, 0.615, 0.2023, 0.615, 0.2023, 0.835, 0.1746, 0.8349, 0.2023, 0.395, 0.23, 0.395, 0.23, 0.615, 0.2023, 0.615, 0.2023, 0.615, 0.23, 0.615, 0.23, 0.835, 0.2023, 0.835, 0.2577, 0.395, 0.2855, 0.3951, 0.2854, 0.615, 0.2577, 0.615, 0.2577, 0.615, 0.2854, 0.615, 0.2854, 0.8349, 0.2577, 0.835, 0.1746, 0.3951, 0.1739, 0.1737, 0.202, 0.1736, 0.2023, 0.395, 0.9865, 0.07023, 0.9861, 0.2917, 0.9584, 0.2917, 0.9584, 0.07021, 0.9303, 0.9464, 0.9307, 0.7316, 0.9584, 0.7316, 0.9584, 0.9464, 1.015, 0.8902, 1.043, 0.8902, 1.043, 0.9183, 1.015, 0.9183, 1.015, 0.9463, 0.9865, 0.9464, 0.9861, 0.7316, 1.014, 0.7316, 1.015, 0.9184, 1.043, 0.9184, 1.043, 0.9464, 1.015, 0.9464, 0.9307, 0.2917, 0.9304, 0.07023, 0.9584, 0.07021, 0.9584, 0.2917, 0.9861, 0.7316, 0.9865, 0.9464, 0.9584, 0.9464, 0.9584, 0.7316, 1.014, 0.2917, 0.9861, 0.2917, 0.9865, 0.07023, 1.015, 0.0703, 0.9023, 0.9463, 0.903, 0.7316, 0.9307, 0.7316, 0.9303, 0.9464, 0.9861, 0.7316, 0.9584, 0.7316, 0.9584, 0.5116, 0.9861, 0.5116, 0.9861, 0.5116, 0.9584, 0.5116, 0.9584, 0.2917, 0.9861, 0.2917, 0.903, 0.2917, 0.9307, 0.2917, 0.9307, 0.5116, 0.903, 0.5116, 0.903, 0.5116, 0.9307, 0.5116, 0.9307, 0.7316, 0.903, 0.7316, 0.9307, 0.2917, 0.9584, 0.2917, 0.9584, 0.5116, 0.9307, 0.5116, 0.9307, 0.5116, 0.9584, 0.5116, 0.9584, 0.7316, 0.9307, 0.7316, 0.9861, 0.2917, 1.014, 0.2917, 1.014, 0.5116, 0.9861, 0.5116, 0.9861, 0.5116, 1.014, 0.5116, 1.014, 0.7316, 0.9861, 0.7316, 0.903, 0.2917, 0.9023, 0.0703, 0.9304, 0.07023, 0.9307, 0.2917, 0.183, 0.8467, 0.183, 0.7908, 0.2389, 0.7908, 0.2389, 0.8467, 0.183, 0.7348, 0.2389, 0.7348, 0.2389, 0.7907, 0.183, 0.7907, 0.4068, 0.7348, 0.4068, 1.293, 0.3508, 1.293, 0.3508, 0.7348, 0.3508, 0.7348, 0.3508, 1.293, 0.2949, 1.293, 0.2949, 0.7348, 0.2949, 0.7348, 0.2949, 1.293, 0.239, 1.293, 0.239, 0.7348, 0.4627, 0.7348, 0.4627, 1.293, 0.4068, 1.293, 0.4068, 0.7348, 0.183, 0.8467, 0.183, 0.7908, 0.2389, 0.7908, 0.2389, 0.8467, 0.183, 0.7348, 0.2389, 0.7348, 0.2389, 0.7907, 0.183, 0.7907, 0.4068, 0.7348, 0.4068, 1.293, 0.3508, 1.293, 0.3508, 0.7348, 0.3508, 0.7348, 0.3508, 1.293, 0.2949, 1.293, 0.2949, 0.7348, 0.2949, 0.7348, 0.2949, 1.293, 0.239, 1.293, 0.239, 0.7348, 0.4627, 0.7348, 0.4627, 1.293, 0.4068, 1.293, 0.4068, 0.7348, -0.1681, 0.7718, -0.2069, 0.7718, -0.2069, 0.5201, -0.1681, 0.5201, -0.1681, 0.7718, -0.1292, 0.7718, -0.1292, 1.023, -0.1681, 1.023, -0.1681, 0.5201, -0.1292, 0.5201, -0.1292, 0.7718, -0.1681, 0.7718, -0.1681, 1.023, -0.2069, 1.023, -0.2069, 0.7718, -0.1681, 0.7718, -0.05144, 0.2742, -0.05144, 0.5201, -0.09031, 0.5201, -0.09031, 0.2742, -0.05144, 1.023, -0.09031, 1.023, -0.09031, 0.7718, -0.05144, 0.7718, -0.09031, 1.023, -0.1292, 1.023, -0.1292, 0.7718, -0.09031, 0.7718, -0.09031, 0.7718, -0.1292, 0.7718, -0.1292, 0.5201, -0.09031, 0.5201, -0.01247, 0.2742, -0.01247, 0.3131, -0.05134, 0.3131, -0.05134, 0.2742, -0.2069, 0.2742, -0.1681, 0.2742, -0.1681, 0.5201, -0.2069, 0.5201, -0.01247, 0.3132, -0.01247, 0.3521, -0.05134, 0.3521, -0.05134, 0.3132, -0.1681, 0.5201, -0.1681, 0.2742, -0.1292, 0.2742, -0.1292, 0.5201, -0.09031, 0.2742, -0.09031, 0.5201, -0.1292, 0.5201, -0.1292, 0.2742, -0.1681, 1.277, -0.1681, 1.023, -0.1292, 1.023, -0.1292, 1.277, -0.09031, 1.023, -0.09031, 1.277, -0.1292, 1.277, -0.1292, 1.023, -0.2069, 1.023, -0.1681, 1.023, -0.1681, 1.277, -0.2069, 1.277, -0.05144, 0.7718, -0.09031, 0.7718, -0.09031, 0.5201, -0.05144, 0.5201, -0.05144, 1.023, -0.05144, 1.277, -0.09031, 1.277, -0.09031, 1.023, 0.5013, 1.282, 0.5013, 1.028, 0.5401, 1.028, 0.5401, 1.282, 0.579, 0.2791, 0.579, 0.5251, 0.5401, 0.5251, 0.5401, 0.2791, 0.6569, 0.2791, 0.6569, 0.318, 0.618, 0.318, 0.618, 0.2791, 0.4624, 0.2791, 0.5013, 0.2791, 0.5013, 0.5251, 0.4624, 0.5251, 0.6569, 0.3181, 0.6569, 0.357, 0.618, 0.357, 0.618, 0.3181, 0.579, 1.028, 0.579, 1.282, 0.5401, 1.282, 0.5401, 1.028, 0.5013, 0.5251, 0.5013, 0.2791, 0.5401, 0.2791, 0.5401, 0.5251, 0.4624, 1.028, 0.5013, 1.028, 0.5013, 1.282, 0.4624, 1.282, 0.6179, 0.2791, 0.6179, 0.5251, 0.579, 0.5251, 0.579, 0.2791, 0.5013, 0.5251, 0.5401, 0.5251, 0.5401, 0.7767, 0.5013, 0.7767, 0.5013, 0.7767, 0.5401, 0.7767, 0.5401, 1.028, 0.5013, 1.028, 0.6179, 1.028, 0.579, 1.028, 0.579, 0.7767, 0.6179, 0.7767, 0.6179, 0.7767, 0.579, 0.7767, 0.579, 0.5251, 0.6179, 0.5251, 0.579, 1.028, 0.5401, 1.028, 0.5401, 0.7767, 0.579, 0.7767, 0.579, 0.7767, 0.5401, 0.7767, 0.5401, 0.5251, 0.579, 0.5251, 0.5013, 1.028, 0.4624, 1.028, 0.4624, 0.7767, 0.5013, 0.7767, 0.5013, 0.7767, 0.4624, 0.7767, 0.4624, 0.5251, 0.5013, 0.5251, 0.6179, 1.028, 0.6179, 1.282, 0.579, 1.282, 0.579, 1.028, 0.3832, 0.4765, 0.3443, 0.4765, 0.3443, 0.2249, 0.3832, 0.2249, 0.3832, 0.4765, 0.422, 0.4765, 0.422, 0.7282, 0.3832, 0.7282, 0.3832, 0.2249, 0.422, 0.2249, 0.422, 0.4765, 0.3832, 0.4765, 0.3832, 0.7282, 0.3443, 0.7282, 0.3443, 0.4765, 0.3832, 0.4765, 0.4998, -0.02107, 0.4998, 0.2249, 0.4609, 0.2249, 0.4609, -0.02107, 0.4998, 0.7282, 0.4609, 0.7282, 0.4609, 0.4765, 0.4998, 0.4765, 0.4609, 0.7282, 0.422, 0.7282, 0.422, 0.4765, 0.4609, 0.4765, 0.4609, 0.4765, 0.422, 0.4765, 0.422, 0.2249, 0.4609, 0.2249, 0.5387, -0.02107, 0.5387, 0.0178, 0.4999, 0.0178, 0.4999, -0.02107, 0.3443, -0.02107, 0.3832, -0.02107, 0.3832, 0.2249, 0.3443, 0.2249, 0.5387, 0.0179, 0.5387, 0.05677, 0.4999, 0.05677, 0.4999, 0.0179, 0.3832, 0.2249, 0.3832, -0.02107, 0.422, -0.02107, 0.422, 0.2249, 0.4609, -0.02107, 0.4609, 0.2249, 0.422, 0.2249, 0.422, -0.02107, 0.3832, 0.9817, 0.3832, 0.7282, 0.422, 0.7282, 0.422, 0.9817, 0.4609, 0.7282, 0.4609, 0.9817, 0.422, 0.9817, 0.422, 0.7282, 0.3443, 0.7282, 0.3832, 0.7282, 0.3832, 0.9817, 0.3443, 0.9817, 0.4998, 0.4765, 0.4609, 0.4765, 0.4609, 0.2249, 0.4998, 0.2249, 0.4998, 0.7282, 0.4998, 0.9817, 0.4609, 0.9817, 0.4609, 0.7282, 1.052, 0.9866, 1.052, 0.7331, 1.091, 0.7331, 1.091, 0.9866, 1.13, -0.01615, 1.13, 0.2298, 1.091, 0.2298, 1.091, -0.01615, 1.208, -0.01615, 1.208, 0.02272, 1.169, 0.02272, 1.169, -0.01615, 1.014, -0.01615, 1.052, -0.01615, 1.052, 0.2298, 1.014, 0.2298, 1.208, 0.02282, 1.208, 0.06169, 1.169, 0.06169, 1.169, 0.02282, 1.13, 0.7331, 1.13, 0.9866, 1.091, 0.9866, 1.091, 0.7331, 1.052, 0.2298, 1.052, -0.01615, 1.091, -0.01615, 1.091, 0.2298, 1.014, 0.7331, 1.052, 0.7331, 1.052, 0.9866, 1.014, 0.9866, 1.169, -0.01615, 1.169, 0.2298, 1.13, 0.2298, 1.13, -0.01615, 1.052, 0.2298, 1.091, 0.2298, 1.091, 0.4814, 1.052, 0.4814, 1.052, 0.4814, 1.091, 0.4814, 1.091, 0.7331, 1.052, 0.7331, 1.169, 0.7331, 1.13, 0.7331, 1.13, 0.4814, 1.169, 0.4814, 1.169, 0.4814, 1.13, 0.4814, 1.13, 0.2298, 1.169, 0.2298, 1.13, 0.7331, 1.091, 0.7331, 1.091, 0.4814, 1.13, 0.4814, 1.13, 0.4814, 1.091, 0.4814, 1.091, 0.2298, 1.13, 0.2298, 1.052, 0.7331, 1.014, 0.7331, 1.014, 0.4814, 1.052, 0.4814, 1.052, 0.4814, 1.014, 0.4814, 1.014, 0.2298, 1.052, 0.2298, 1.169, 0.7331, 1.169, 0.9866, 1.13, 0.9866, 1.13, 0.7331, 0.3171, 0.1096, 0.3168, 0.331, 0.2891, 0.331, 0.2891, 0.1096, 0.261, 0.9858, 0.2613, 0.771, 0.2891, 0.771, 0.2891, 0.9858, 0.3453, 0.9296, 0.3733, 0.9296, 0.3733, 0.9576, 0.3453, 0.9576, 0.3452, 0.9857, 0.3171, 0.9858, 0.3168, 0.771, 0.3445, 0.7709, 0.3453, 0.9577, 0.3733, 0.9577, 0.3733, 0.9858, 0.3453, 0.9858, 0.2614, 0.331, 0.261, 0.1096, 0.2891, 0.1096, 0.2891, 0.331, 0.3168, 0.771, 0.3171, 0.9858, 0.2891, 0.9858, 0.2891, 0.771, 0.3445, 0.3311, 0.3168, 0.331, 0.3171, 0.1096, 0.3452, 0.1097, 0.233, 0.9857, 0.2336, 0.7709, 0.2613, 0.771, 0.261, 0.9858, 0.3168, 0.771, 0.2891, 0.771, 0.2891, 0.551, 0.3168, 0.551, 0.3168, 0.551, 0.2891, 0.551, 0.2891, 0.331, 0.3168, 0.331, 0.2336, 0.3311, 0.2614, 0.331, 0.2614, 0.551, 0.2337, 0.551, 0.2337, 0.551, 0.2614, 0.551, 0.2613, 0.771, 0.2336, 0.7709, 0.2614, 0.331, 0.2891, 0.331, 0.2891, 0.551, 0.2614, 0.551, 0.2614, 0.551, 0.2891, 0.551, 0.2891, 0.771, 0.2613, 0.771, 0.3168, 0.331, 0.3445, 0.3311, 0.3445, 0.551, 0.3168, 0.551, 0.3168, 0.551, 0.3445, 0.551, 0.3445, 0.7709, 0.3168, 0.771, 0.2336, 0.3311, 0.233, 0.1097, 0.261, 0.1096, 0.2614, 0.331, 0.8395, -1.469, 0.8395, -0.3106, 0.7711, -0.3106, 0.7731, -1.469, 0.8395, -0.3106, 0.8395, 0.8479, 0.7691, 0.8479, 0.7711, -0.3106, 0.84, 2.006, 0.84, 0.8479, 0.9065, 0.8479, 0.9065, 2.006, 0.84, 0.8479, 0.84, -0.3106, 0.9065, -0.3106, 0.9065, 0.8479, -0.4103, -1.45, 0.4996, -1.45, 0.4996, -0.168, -0.4103, -0.168, -0.4103, -0.168, 0.4996, -0.168, 0.4996, 1.114, -0.4103, 1.114, -0.9694, -0.3348, -0.9682, -0.9667, -0.1074, -0.9651, -0.1086, -0.334, -0.1086, -0.334, -0.1074, -0.9651, 0.7534, -0.9635, 0.7522, -0.3332, -0.9304, 1.017, -0.9315, 0.3875, -0.07074, 0.3875, -0.06961, 1.017, -0.06961, 1.017, -0.07074, 0.3875, 0.79, 0.3875, 0.7912, 1.017, 1.41, 2.397, 0.5006, 2.397, 0.5006, 1.114, 1.41, 1.114, 1.41, 1.114, 0.5006, 1.114, 0.5006, -0.168, 1.41, -0.1681, -0.1098, 0.2972, -0.1086, -0.334, 0.7522, -0.3332, 0.751, 0.2971, -0.9705, 0.2972, -0.9694, -0.3348, -0.1086, -0.334, -0.1098, 0.2972, -1.32, -0.168, -0.4103, -0.168, -0.4103, 1.114, -1.32, 1.114, -1.32, -1.45, -0.4103, -1.45, -0.4103, -0.168, -1.32, -0.168, -0.7382, 2.033, -0.7498, 1.186, -0.6949, 1.161, -0.6949, 1.983, -0.8114, 1.983, -0.8198, 1.161, -0.7618, 1.189, -0.7618, 2.04, -1.32, 1.114, -0.4103, 1.114, -0.4103, 2.397, -1.32, 2.397, 0.751, 0.2971, 0.7522, -0.3332, 1.613, -0.3324, 1.612, 0.2971, 2.32, 1.114, 1.41, 1.114, 1.41, -0.1681, 2.32, -0.1682, 2.32, 2.397, 1.41, 2.397, 1.41, 1.114, 2.32, 1.114, -0.06849, 1.647, -0.06961, 1.017, 0.7912, 1.017, 0.7923, 1.647, -0.9293, 1.647, -0.9304, 1.017, -0.06961, 1.017, -0.06849, 1.647, -0.6722, 1.984, -0.6833, 1.162, -0.628, 1.186, -0.628, 2.033, -0.901, 2.039, -0.901, 1.191, -0.8399, 1.161, -0.8511, 1.982, 0.7923, 1.647, 0.7912, 1.017, 1.652, 1.017, 1.653, 1.647, 2.32, -0.1682, 1.41, -0.1681, 1.41, -1.45, 2.32, -1.451, -0.08845, 0.8771, -0.1624, 0.8771, -0.1624, -0.09854, -0.08845, -0.09854, -0.08845, 0.8771, -0.08845, -0.09854, -0.1624, -0.09854, -0.1624, 0.8771, -0.1685, 0.8771, -0.2357, 0.8771, -0.2357, -0.09854, -0.1685, -0.09854, -0.1685, 0.9015, -0.2357, 0.9015, -0.2357, 1.877, -0.1685, 1.877, -0.1685, 0.7138, -0.2357, 0.7138, -0.2357, 0.6398, -0.1685, 0.6398, 0.2551, 0.4965, 0.2547, 0.4965, 0.2547, 0.4962, 0.2551, 0.4962, 0.2525, 0.4996, 0.2521, 0.4996, 0.2521, 0.4992, 0.2525, 0.4992, 0.2532, 0.5007, 0.2528, 0.5007, 0.2528, 0.5003, 0.2532, 0.5003, 0.2543, 0.5003, 0.254, 0.5003, 0.254, 0.4999, 0.2543, 0.4999, 0.251, 0.4996, 0.2506, 0.4996, 0.2506, 0.4992, 0.251, 0.4992, 0.2555, 0.4988, 0.2551, 0.4988, 0.2551, 0.4984, 0.2555, 0.4984, 0.2551, 0.4984, 0.2547, 0.4984, 0.2547, 0.4981, 0.2551, 0.4981, 0.2521, 0.5003, 0.2517, 0.5003, 0.2517, 0.4999, 0.2521, 0.4999, 0.2551, 0.5003, 0.2547, 0.5003, 0.2547, 0.4999, 0.2551, 0.4999, 0.2543, 0.4958, 0.254, 0.4958, 0.254, 0.4954, 0.2543, 0.4954, 0.2528, 0.4981, 0.2525, 0.4981, 0.2525, 0.4977, 0.2528, 0.4977, 0.2555, 0.4999, 0.2551, 0.4999, 0.2551, 0.4996, 0.2555, 0.4996, 0.2525, 0.4999, 0.2521, 0.4999, 0.2521, 0.4996, 0.2525, 0.4996, 0.2525, 0.4988, 0.2521, 0.4988, 0.2521, 0.4984, 0.2525, 0.4984, 0.2517, 0.5003, 0.2513, 0.5003, 0.2513, 0.4999, 0.2517, 0.4999, 0.2528, 0.4992, 0.2525, 0.4992, 0.2525, 0.4988, 0.2528, 0.4988, 0.2513, 0.4984, 0.251, 0.4984, 0.251, 0.4981, 0.2513, 0.4981, 0.2558, 0.4965, 0.2555, 0.4965, 0.2555, 0.4962, 0.2558, 0.4962, 0.2521, 0.5014, 0.2517, 0.5014, 0.2517, 0.5011, 0.2521, 0.5011, 0.2551, 0.4977, 0.2547, 0.4977, 0.2547, 0.4973, 0.2551, 0.4973, 0.2551, 0.4969, 0.2547, 0.4969, 0.2547, 0.4966, 0.2551, 0.4966, 0.254, 0.4988, 0.2536, 0.4988, 0.2536, 0.4984, 0.254, 0.4984, 0.2521, 0.5011, 0.2517, 0.5011, 0.2517, 0.5007, 0.2521, 0.5007, 0.2506, 0.5003, 0.2502, 0.5003, 0.2502, 0.4999, 0.2506, 0.4999, 0.2517, 0.4962, 0.2513, 0.4962, 0.2513, 0.4958, 0.2517, 0.4958, 0.2517, 0.4958, 0.2513, 0.4958, 0.2513, 0.4954, 0.2517, 0.4954, 0.2502, 0.4973, 0.2498, 0.4973, 0.2498, 0.4969, 0.2502, 0.4969, 0.2513, 0.4969, 0.251, 0.4969, 0.251, 0.4966, 0.2513, 0.4966, 0.2513, 0.4965, 0.251, 0.4965, 0.251, 0.4962, 0.2513, 0.4962, 0.251, 0.4969, 0.2506, 0.4969, 0.2506, 0.4966, 0.251, 0.4966, 0.2513, 0.4962, 0.251, 0.4962, 0.251, 0.4958, 0.2513, 0.4958, 0.2506, 0.4969, 0.2502, 0.4969, 0.2502, 0.4966, 0.2506, 0.4966, 0.2513, 0.4958, 0.251, 0.4958, 0.251, 0.4954, 0.2513, 0.4954, 0.2502, 0.4969, 0.2498, 0.4969, 0.2498, 0.4966, 0.2502, 0.4966, 0.251, 0.4965, 0.2506, 0.4965, 0.2506, 0.4962, 0.251, 0.4962, 0.2506, 0.4965, 0.2502, 0.4965, 0.2502, 0.4962, 0.2506, 0.4962, 0.251, 0.4962, 0.2506, 0.4962, 0.2506, 0.4958, 0.251, 0.4958, 0.251, 0.4958, 0.2506, 0.4958, 0.2506, 0.4954, 0.251, 0.4954, 0.2502, 0.4965, 0.2498, 0.4965, 0.2498, 0.4962, 0.2502, 0.4962, 0.2506, 0.4962, 0.2502, 0.4962, 0.2502, 0.4958, 0.2506, 0.4958, 0.2502, 0.5003, 0.2498, 0.5003, 0.2498, 0.4999, 0.2502, 0.4999, 0.2506, 0.4958, 0.2502, 0.4958, 0.2502, 0.4954, 0.2506, 0.4954, 0.2536, 0.5003, 0.2532, 0.5003, 0.2532, 0.4999, 0.2536, 0.4999, 0.2543, 0.5007, 0.254, 0.5007, 0.254, 0.5003, 0.2543, 0.5003, 0.2502, 0.5007, 0.2498, 0.5007, 0.2498, 0.5003, 0.2502, 0.5003, 0.254, 0.4973, 0.2536, 0.4973, 0.2536, 0.4969, 0.254, 0.4969, 0.254, 0.5011, 0.2536, 0.5011, 0.2536, 0.5007, 0.254, 0.5007, 0.2502, 0.4962, 0.2498, 0.4962, 0.2498, 0.4958, 0.2502, 0.4958, 0.2502, 0.4958, 0.2498, 0.4958, 0.2498, 0.4954, 0.2502, 0.4954, 0.2555, 0.4962, 0.2551, 0.4962, 0.2551, 0.4958, 0.2555, 0.4958, 0.2543, 0.4965, 0.254, 0.4965, 0.254, 0.4962, 0.2543, 0.4962, 0.2532, 0.4965, 0.2528, 0.4965, 0.2528, 0.4962, 0.2532, 0.4962, 0.2551, 0.5011, 0.2547, 0.5011, 0.2547, 0.5007, 0.2551, 0.5007, 0.2543, 0.4988, 0.254, 0.4988, 0.254, 0.4984, 0.2543, 0.4984, 0.2536, 0.4958, 0.2532, 0.4958, 0.2532, 0.4954, 0.2536, 0.4954, 0.2547, 0.4981, 0.2543, 0.4981, 0.2543, 0.4977, 0.2547, 0.4977, 0.2536, 0.4992, 0.2532, 0.4992, 0.2532, 0.4988, 0.2536, 0.4988, 0.2521, 0.4984, 0.2517, 0.4984, 0.2517, 0.4981, 0.2521, 0.4981, 0.2517, 0.5014, 0.2513, 0.5014, 0.2513, 0.5011, 0.2517, 0.5011, 0.2558, 0.4962, 0.2555, 0.4962, 0.2555, 0.4958, 0.2558, 0.4958, 0.2528, 0.5007, 0.2525, 0.5007, 0.2525, 0.5003, 0.2528, 0.5003, 0.2517, 0.5007, 0.2513, 0.5007, 0.2513, 0.5003, 0.2517, 0.5003, 0.254, 0.4996, 0.2536, 0.4996, 0.2536, 0.4992, 0.254, 0.4992, 0.2555, 0.4984, 0.2551, 0.4984, 0.2551, 0.4981, 0.2555, 0.4981, 0.2547, 0.4969, 0.2543, 0.4969, 0.2543, 0.4966, 0.2547, 0.4966, 0.2536, 0.4981, 0.2532, 0.4981, 0.2532, 0.4977, 0.2536, 0.4977, 0.2555, 0.4973, 0.2551, 0.4973, 0.2551, 0.4969, 0.2555, 0.4969, 0.2521, 0.4999, 0.2517, 0.4999, 0.2517, 0.4996, 0.2521, 0.4996, 0.2521, 0.4988, 0.2517, 0.4988, 0.2517, 0.4984, 0.2521, 0.4984, 0.2506, 0.5014, 0.2502, 0.5014, 0.2502, 0.5011, 0.2506, 0.5011, 0.2547, 0.4958, 0.2543, 0.4958, 0.2543, 0.4954, 0.2547, 0.4954, 0.2536, 0.4969, 0.2532, 0.4969, 0.2532, 0.4966, 0.2536, 0.4966, 0.2555, 0.4993, 0.2555, 0.4993, 0.2555, 0.4993, 0.2555, 0.4993, 0.2535, 0.5011, 0.2535, 0.5011, 0.2535, 0.5011, 0.2535, 0.5011, 0.2535, 0.5011, 0.2535, 0.5011, 0.2535, 0.5011, 0.2535, 0.5011, 0.2535, 0.5011, 0.2535, 0.5011, 0.2535, 0.5011, 0.2535, 0.5011, 0.2536, 0.5011, 0.2536, 0.5011, 0.2536, 0.5011, 0.2536, 0.5011, 0.2534, 0.5011, 0.2534, 0.5011, 0.2534, 0.5011, 0.2534, 0.5011, 0.2534, 0.5011, 0.2534, 0.5011, 0.2534, 0.5011, 0.2534, 0.5011, 0.2534, 0.5011, 0.2534, 0.5011, 0.2534, 0.5011, 0.2534, 0.5011, 0.2551, 0.4965, 0.2547, 0.4965, 0.2547, 0.4962, 0.2551, 0.4962, 0.2525, 0.4996, 0.2521, 0.4996, 0.2521, 0.4992, 0.2525, 0.4992, 0.2532, 0.5007, 0.2528, 0.5007, 0.2528, 0.5003, 0.2532, 0.5003, 0.2543, 0.5003, 0.254, 0.5003, 0.254, 0.4999, 0.2543, 0.4999, 0.251, 0.4996, 0.2506, 0.4996, 0.2506, 0.4992, 0.251, 0.4992, 0.2555, 0.4988, 0.2551, 0.4988, 0.2551, 0.4984, 0.2555, 0.4984, 0.2551, 0.4984, 0.2547, 0.4984, 0.2547, 0.4981, 0.2551, 0.4981, 0.2521, 0.5003, 0.2517, 0.5003, 0.2517, 0.4999, 0.2521, 0.4999, 0.2551, 0.5003, 0.2547, 0.5003, 0.2547, 0.4999, 0.2551, 0.4999, 0.2543, 0.4958, 0.254, 0.4958, 0.254, 0.4954, 0.2543, 0.4954, 0.2528, 0.4981, 0.2525, 0.4981, 0.2525, 0.4977, 0.2528, 0.4977, 0.2555, 0.4999, 0.2551, 0.4999, 0.2551, 0.4996, 0.2555, 0.4996, 0.2525, 0.4999, 0.2521, 0.4999, 0.2521, 0.4996, 0.2525, 0.4996, 0.2525, 0.4988, 0.2521, 0.4988, 0.2521, 0.4984, 0.2525, 0.4984, 0.2517, 0.5003, 0.2513, 0.5003, 0.2513, 0.4999, 0.2517, 0.4999, 0.2528, 0.4992, 0.2525, 0.4992, 0.2525, 0.4988, 0.2528, 0.4988, 0.2513, 0.4984, 0.251, 0.4984, 0.251, 0.4981, 0.2513, 0.4981, 0.2558, 0.4965, 0.2555, 0.4965, 0.2555, 0.4962, 0.2558, 0.4962, 0.2521, 0.5014, 0.2517, 0.5014, 0.2517, 0.5011, 0.2521, 0.5011, 0.2551, 0.4977, 0.2547, 0.4977, 0.2547, 0.4973, 0.2551, 0.4973, 0.2551, 0.4969, 0.2547, 0.4969, 0.2547, 0.4966, 0.2551, 0.4966, 0.254, 0.4988, 0.2536, 0.4988, 0.2536, 0.4984, 0.254, 0.4984, 0.2521, 0.5011, 0.2517, 0.5011, 0.2517, 0.5007, 0.2521, 0.5007, 0.2506, 0.5003, 0.2502, 0.5003, 0.2502, 0.4999, 0.2506, 0.4999, 0.2517, 0.4962, 0.2513, 0.4962, 0.2513, 0.4958, 0.2517, 0.4958, 0.2517, 0.4958, 0.2513, 0.4958, 0.2513, 0.4954, 0.2517, 0.4954, 0.2502, 0.4973, 0.2498, 0.4973, 0.2498, 0.4969, 0.2502, 0.4969, 0.2513, 0.4969, 0.251, 0.4969, 0.251, 0.4966, 0.2513, 0.4966, 0.2513, 0.4965, 0.251, 0.4965, 0.251, 0.4962, 0.2513, 0.4962, 0.251, 0.4969, 0.2506, 0.4969, 0.2506, 0.4966, 0.251, 0.4966, 0.2513, 0.4962, 0.251, 0.4962, 0.251, 0.4958, 0.2513, 0.4958, 0.2506, 0.4969, 0.2502, 0.4969, 0.2502, 0.4966, 0.2506, 0.4966, 0.2513, 0.4958, 0.251, 0.4958, 0.251, 0.4954, 0.2513, 0.4954, 0.2502, 0.4969, 0.2498, 0.4969, 0.2498, 0.4966, 0.2502, 0.4966, 0.251, 0.4965, 0.2506, 0.4965, 0.2506, 0.4962, 0.251, 0.4962, 0.2506, 0.4965, 0.2502, 0.4965, 0.2502, 0.4962, 0.2506, 0.4962, 0.251, 0.4962, 0.2506, 0.4962, 0.2506, 0.4958, 0.251, 0.4958, 0.251, 0.4958, 0.2506, 0.4958, 0.2506, 0.4954, 0.251, 0.4954, 0.2502, 0.4965, 0.2498, 0.4965, 0.2498, 0.4962, 0.2502, 0.4962, 0.2506, 0.4962, 0.2502, 0.4962, 0.2502, 0.4958, 0.2506, 0.4958, 0.2502, 0.5003, 0.2498, 0.5003, 0.2498, 0.4999, 0.2502, 0.4999, 0.2506, 0.4958, 0.2502, 0.4958, 0.2502, 0.4954, 0.2506, 0.4954, 0.2536, 0.5003, 0.2532, 0.5003, 0.2532, 0.4999, 0.2536, 0.4999, 0.2543, 0.5007, 0.254, 0.5007, 0.254, 0.5003, 0.2543, 0.5003, 0.2502, 0.5007, 0.2498, 0.5007, 0.2498, 0.5003, 0.2502, 0.5003, 0.254, 0.4973, 0.2536, 0.4973, 0.2536, 0.4969, 0.254, 0.4969, 0.254, 0.5011, 0.2536, 0.5011, 0.2536, 0.5007, 0.254, 0.5007, 0.2502, 0.4962, 0.2498, 0.4962, 0.2498, 0.4958, 0.2502, 0.4958, 0.2502, 0.4958, 0.2498, 0.4958, 0.2498, 0.4954, 0.2502, 0.4954, 0.2555, 0.4962, 0.2551, 0.4962, 0.2551, 0.4958, 0.2555, 0.4958, 0.2543, 0.4965, 0.254, 0.4965, 0.254, 0.4962, 0.2543, 0.4962, 0.2532, 0.4965, 0.2528, 0.4965, 0.2528, 0.4962, 0.2532, 0.4962, 0.2551, 0.5011, 0.2547, 0.5011, 0.2547, 0.5007, 0.2551, 0.5007, 0.2543, 0.4988, 0.254, 0.4988, 0.254, 0.4984, 0.2543, 0.4984, 0.2536, 0.4958, 0.2532, 0.4958, 0.2532, 0.4954, 0.2536, 0.4954, 0.2547, 0.4981, 0.2543, 0.4981, 0.2543, 0.4977, 0.2547, 0.4977, 0.2536, 0.4992, 0.2532, 0.4992, 0.2532, 0.4988, 0.2536, 0.4988, 0.2521, 0.4984, 0.2517, 0.4984, 0.2517, 0.4981, 0.2521, 0.4981, 0.2517, 0.5014, 0.2513, 0.5014, 0.2513, 0.5011, 0.2517, 0.5011, 0.2558, 0.4962, 0.2555, 0.4962, 0.2555, 0.4958, 0.2558, 0.4958, 0.2528, 0.5007, 0.2525, 0.5007, 0.2525, 0.5003, 0.2528, 0.5003, 0.2517, 0.5007, 0.2513, 0.5007, 0.2513, 0.5003, 0.2517, 0.5003, 0.254, 0.4996, 0.2536, 0.4996, 0.2536, 0.4992, 0.254, 0.4992, 0.2555, 0.4984, 0.2551, 0.4984, 0.2551, 0.4981, 0.2555, 0.4981, 0.2547, 0.4969, 0.2543, 0.4969, 0.2543, 0.4966, 0.2547, 0.4966, 0.2536, 0.4981, 0.2532, 0.4981, 0.2532, 0.4977, 0.2536, 0.4977, 0.2555, 0.4973, 0.2551, 0.4973, 0.2551, 0.4969, 0.2555, 0.4969, 0.2521, 0.4999, 0.2517, 0.4999, 0.2517, 0.4996, 0.2521, 0.4996, 0.2521, 0.4988, 0.2517, 0.4988, 0.2517, 0.4984, 0.2521, 0.4984, 0.2506, 0.5014, 0.2502, 0.5014, 0.2502, 0.5011, 0.2506, 0.5011, 0.2547, 0.4958, 0.2543, 0.4958, 0.2543, 0.4954, 0.2547, 0.4954, 0.2536, 0.4969, 0.2532, 0.4969, 0.2532, 0.4966, 0.2536, 0.4966, 0.2555, 0.4993, 0.2555, 0.4993, 0.2555, 0.4993, 0.2555, 0.4993, 0.2535, 0.5011, 0.2535, 0.5011, 0.2535, 0.5011, 0.2535, 0.5011, 0.2535, 0.5011, 0.2535, 0.5011, 0.2535, 0.5011, 0.2535, 0.5011, 0.2535, 0.5011, 0.2535, 0.5011, 0.2535, 0.5011, 0.2535, 0.5011, 0.2536, 0.5011, 0.2536, 0.5011, 0.2536, 0.5011, 0.2536, 0.5011, 0.2534, 0.5011, 0.2534, 0.5011, 0.2534, 0.5011, 0.2534, 0.5011, 0.2534, 0.5011, 0.2534, 0.5011, 0.2534, 0.5011, 0.2534, 0.5011, 0.2534, 0.5011, 0.2534, 0.5011, 0.2534, 0.5011, 0.2534, 0.5011, -0.1685, 0.7138, -0.1685, 0.6398, -0.2357, 0.6398, -0.2357, 0.7138, 0.4431, 0.9361, 0.3691, 0.9361, 0.3691, -0.03949, 0.4431, -0.03949, 0.4431, 0.9361, 0.4431, -0.03949, 0.3691, -0.03949, 0.3691, 0.9361, 0.3631, 0.9361, 0.2958, 0.9361, 0.2958, -0.03949, 0.3631, -0.03949, 0.3631, 0.9605, 0.2958, 0.9605, 0.2958, 1.936, 0.3631, 1.936, 0.3631, 0.7728, 0.2958, 0.7728, 0.2958, 0.6988, 0.3631, 0.6988, 0.3631, 0.7728, 0.3631, 0.6988, 0.2958, 0.6988, 0.2958, 0.7728, 0.5094, 0.5087, 0.511, 0.5103, 0.504, 0.5143, 0.5035, 0.5121, 0.5128, 0.4959, 0.515, 0.4953, 0.515, 0.5034, 0.5128, 0.5027, 0.4908, 0.5088, 0.4891, 0.5104, 0.485, 0.5035, 0.4872, 0.5029, 0.4906, 0.49, 0.489, 0.4883, 0.496, 0.4843, 0.4966, 0.4866, 0.5128, 0.5027, 0.515, 0.5034, 0.511, 0.5103, 0.5094, 0.5087, 0.5093, 0.49, 0.511, 0.4884, 0.515, 0.4953, 0.5128, 0.4959, 0.4967, 0.5121, 0.496, 0.5143, 0.4891, 0.5104, 0.4908, 0.5088, 0.4872, 0.496, 0.485, 0.4953, 0.489, 0.4883, 0.4906, 0.49, 0.5034, 0.4865, 0.5041, 0.4843, 0.511, 0.4884, 0.5093, 0.49, 0.5035, 0.5121, 0.504, 0.5143, 0.496, 0.5143, 0.4967, 0.5121, 0.4872, 0.5029, 0.485, 0.5035, 0.485, 0.4953, 0.4872, 0.496, 0.4966, 0.4866, 0.496, 0.4843, 0.5041, 0.4843, 0.5034, 0.4865, 0.9654, 0.3157, 0.8705, 0.4102, 0.741, 0.4446, 0.6118, 0.4096, 0.5173, 0.3147, 0.4829, 0.1853, 0.5179, 0.05598, 0.6128, -0.0385, 0.7422, -0.07286, 0.8715, -0.0379, 0.966, 0.05701, 1.0, 0.1864, 0.4858, 0.1908, 0.517, 0.321, 0.4789, 0.4494, 0.3817, 0.5416, 0.2515, 0.5728, 0.1231, 0.5347, 0.03095, 0.4375, -0.0002537, 0.3073, 0.03784, 0.1789, 0.135, 0.08673, 0.2653, 0.05552, 0.3937, 0.09362, 0.5114, 0.5023, 0.5114, 0.4963, 0.5128, 0.4959, 0.5128, 0.5027, 0.5114, 0.4963, 0.5083, 0.491, 0.5093, 0.49, 0.5128, 0.4959, 0.5083, 0.491, 0.503, 0.4879, 0.5034, 0.4865, 0.5093, 0.49, 0.503, 0.4879, 0.4969, 0.488, 0.4966, 0.4866, 0.5034, 0.4865, 0.4969, 0.488, 0.4917, 0.491, 0.4906, 0.49, 0.4966, 0.4866, 0.4917, 0.491, 0.4886, 0.4964, 0.4872, 0.496, 0.4906, 0.49, 0.4886, 0.4964, 0.4887, 0.5025, 0.4872, 0.5029, 0.4872, 0.496, 0.4887, 0.5025, 0.4918, 0.5078, 0.4908, 0.5088, 0.4872, 0.5029, 0.4918, 0.5078, 0.497, 0.5108, 0.4967, 0.5121, 0.4908, 0.5088, 0.497, 0.5108, 0.5031, 0.5107, 0.5035, 0.5121, 0.4967, 0.5121, 0.5031, 0.5107, 0.5084, 0.5076, 0.5094, 0.5087, 0.5035, 0.5121, 0.5084, 0.5076, 0.5114, 0.5023, 0.5128, 0.5027, 0.5094, 0.5087, 0.5169, 0.4949, 0.5169, 0.5039, 0.515, 0.5034, 0.515, 0.4953, 0.5124, 0.487, 0.5169, 0.4949, 0.515, 0.4953, 0.511, 0.4884, 0.5046, 0.4825, 0.5124, 0.487, 0.511, 0.4884, 0.5041, 0.4843, 0.4955, 0.4824, 0.5046, 0.4825, 0.5041, 0.4843, 0.496, 0.4843, 0.4877, 0.487, 0.4955, 0.4824, 0.496, 0.4843, 0.489, 0.4883, 0.4831, 0.4948, 0.4877, 0.487, 0.489, 0.4883, 0.485, 0.4953, 0.4831, 0.504, 0.4831, 0.4948, 0.485, 0.4953, 0.485, 0.5035, 0.4878, 0.5117, 0.4831, 0.504, 0.485, 0.5035, 0.4891, 0.5104, 0.4955, 0.5162, 0.4878, 0.5117, 0.4891, 0.5104, 0.496, 0.5143, 0.5045, 0.5162, 0.4955, 0.5162, 0.496, 0.5143, 0.504, 0.5143, 0.5123, 0.5117, 0.5045, 0.5162, 0.504, 0.5143, 0.511, 0.5103, 0.5169, 0.5039, 0.5123, 0.5117, 0.511, 0.5103, 0.515, 0.5034, 0.815, 0.2507, 0.815, 0.452, 0.7749, 0.452, 0.7749, 0.2507, 0.7749, 0.452, 0.7348, 0.452, 0.7348, 0.2507, 0.7749, 0.2507, 0.815, 0.2507, 0.8551, 0.2507, 0.8551, 0.2908, 0.815, 0.2908, 0.6948, 0.2507, 0.6948, 0.452, 0.6547, 0.452, 0.6547, 0.2507, 0.8551, 0.3309, 0.815, 0.3309, 0.815, 0.2909, 0.8551, 0.2909, 0.6948, 0.452, 0.6948, 0.2507, 0.7348, 0.2507, 0.7348, 0.452, 0.5297, 0.6538, 0.4897, 0.6538, 0.4897, 0.855, 0.5297, 0.855, 0.4897, 0.855, 0.4897, 0.6538, 0.4496, 0.6538, 0.4496, 0.855, 0.5298, 0.6538, 0.5298, 0.6939, 0.5699, 0.6939, 0.5699, 0.6538, 0.4095, 0.6538, 0.3695, 0.6538, 0.3695, 0.855, 0.4095, 0.855, 0.5699, 0.734, 0.5699, 0.6939, 0.5298, 0.6939, 0.5298, 0.734, 0.4095, 0.855, 0.4496, 0.855, 0.4496, 0.6538, 0.4095, 0.6538, 0.7344, 0.1081, 0.7344, 0.3094, 0.6943, 0.3094, 0.6943, 0.1081, 0.6943, 0.3094, 0.6542, 0.3094, 0.6542, 0.1081, 0.6943, 0.1081, 0.7344, 0.1081, 0.7745, 0.1081, 0.7745, 0.1482, 0.7344, 0.1482, 0.6142, 0.1081, 0.6142, 0.3094, 0.5741, 0.3094, 0.5741, 0.1081, 0.7745, 0.1883, 0.7344, 0.1883, 0.7344, 0.1482, 0.7745, 0.1482, 0.6142, 0.3094, 0.6142, 0.1081, 0.6542, 0.1081, 0.6542, 0.3094, 0.4491, 0.5112, 0.4091, 0.5112, 0.4091, 0.7124, 0.4491, 0.7124, 0.4091, 0.7124, 0.4091, 0.5112, 0.369, 0.5112, 0.369, 0.7124, 0.4492, 0.5112, 0.4492, 0.5512, 0.4892, 0.5512, 0.4892, 0.5112, 0.3289, 0.5112, 0.2889, 0.5112, 0.2889, 0.7124, 0.3289, 0.7124, 0.4892, 0.5914, 0.4892, 0.5513, 0.4492, 0.5513, 0.4492, 0.5914, 0.3289, 0.7124, 0.369, 0.7124, 0.369, 0.5112, 0.3289, 0.5112, 0.5793, 0.1267, 0.5793, 0.328, 0.5393, 0.328, 0.5393, 0.1267, 0.5393, 0.328, 0.4992, 0.328, 0.4992, 0.1267, 0.5393, 0.1267, 0.5794, 0.1267, 0.6195, 0.1267, 0.6195, 0.1668, 0.5794, 0.1668, 0.4591, 0.1267, 0.4591, 0.328, 0.4191, 0.328, 0.4191, 0.1267, 0.6195, 0.2069, 0.5794, 0.2069, 0.5794, 0.1668, 0.6195, 0.1668, 0.4591, 0.328, 0.4591, 0.1267, 0.4992, 0.1267, 0.4992, 0.328, 0.2941, 0.5298, 0.254, 0.5298, 0.254, 0.731, 0.2941, 0.731, 0.254, 0.731, 0.254, 0.5298, 0.214, 0.5298, 0.214, 0.731, 0.2942, 0.5298, 0.2942, 0.5698, 0.3342, 0.5698, 0.3342, 0.5298, 0.1739, 0.5298, 0.1338, 0.5298, 0.1338, 0.731, 0.1739, 0.731, 0.3342, 0.61, 0.3342, 0.5699, 0.2942, 0.5699, 0.2942, 0.61, 0.1739, 0.731, 0.214, 0.731, 0.214, 0.5298, 0.1739, 0.5298, 0.4987, -0.0159, 0.4987, 0.1854, 0.4587, 0.1854, 0.4587, -0.0159, 0.4587, 0.1854, 0.4186, 0.1854, 0.4186, -0.0159, 0.4587, -0.0159, 0.4988, -0.0159, 0.5389, -0.0159, 0.5389, 0.02417, 0.4988, 0.02417, 0.3785, -0.0159, 0.3785, 0.1854, 0.3385, 0.1854, 0.3385, -0.0159, 0.5389, 0.06429, 0.4988, 0.06429, 0.4988, 0.02422, 0.5389, 0.02422, 0.3785, 0.1854, 0.3785, -0.0159, 0.4186, -0.0159, 0.4186, 0.1854, 0.2135, 0.3872, 0.1734, 0.3872, 0.1734, 0.5884, 0.2135, 0.5884, 0.1734, 0.5884, 0.1734, 0.3872, 0.1334, 0.3872, 0.1334, 0.5884, 0.2135, 0.3872, 0.2135, 0.4272, 0.2536, 0.4272, 0.2536, 0.3872, 0.09329, 0.3872, 0.05322, 0.3872, 0.05322, 0.5884, 0.09329, 0.5884, 0.2536, 0.4673, 0.2536, 0.4273, 0.2135, 0.4273, 0.2135, 0.4673, 0.09329, 0.5884, 0.1334, 0.5884, 0.1334, 0.3872, 0.09329, 0.3872, 0.5731, 0.05231, 0.5731, 0.2536, 0.5331, 0.2536, 0.5331, 0.05231, 0.5331, 0.2536, 0.493, 0.2536, 0.493, 0.05231, 0.5331, 0.05231, 0.5732, 0.05231, 0.6133, 0.05231, 0.6133, 0.09238, 0.5732, 0.09238, 0.4529, 0.05231, 0.4529, 0.2536, 0.4129, 0.2536, 0.4129, 0.05231, 0.6133, 0.1325, 0.5732, 0.1325, 0.5732, 0.09243, 0.6133, 0.09243, 0.4529, 0.2536, 0.4529, 0.05231, 0.493, 0.05231, 0.493, 0.2536, 0.2073, 0.3127, 0.1672, 0.3127, 0.1672, 0.514, 0.2073, 0.514, 0.1672, 0.514, 0.1672, 0.3127, 0.1272, 0.3127, 0.1272, 0.514, 0.2073, 0.3127, 0.2073, 0.3528, 0.2474, 0.3528, 0.2474, 0.3127, 0.08709, 0.3127, 0.04702, 0.3127, 0.04702, 0.514, 0.08709, 0.514, 0.2474, 0.3929, 0.2474, 0.3529, 0.2073, 0.3529, 0.2073, 0.3929, 0.08709, 0.514, 0.1272, 0.514, 0.1272, 0.3127, 0.08709, 0.3127, 0.6296, 0.5259, 0.6296, 0.5777, 0.5778, 0.5777, 0.5778, 0.5259, 0.6296, 0.6296, 0.5778, 0.6296, 0.5778, 0.5778, 0.6296, 0.5778, 0.4222, 0.6296, 0.4222, -0.3702, 0.474, -0.3702, 0.474, 0.6296, 0.474, 0.6296, 0.474, -0.3702, 0.5259, -0.3702, 0.5259, 0.6296, 0.5259, 0.6296, 0.5259, -0.3702, 0.5777, -0.3702, 0.5777, 0.6296, 0.3704, 0.6296, 0.3704, -0.3702, 0.4222, -0.3702, 0.4222, 0.6296, 0.2948, 0.8235, 0.2948, 0.8753, 0.243, 0.8753, 0.243, 0.8235, 0.2948, 0.9273, 0.243, 0.9273, 0.243, 0.8754, 0.2948, 0.8754, 0.08735, 0.9273, 0.08735, -0.07261, 0.1392, -0.07261, 0.1392, 0.9273, 0.1392, 0.9273, 0.1392, -0.07261, 0.191, -0.07261, 0.191, 0.9273, 0.191, 0.9273, 0.191, -0.07261, 0.2428, -0.07261, 0.2429, 0.9273, 0.03552, 0.9273, 0.03552, -0.07261, 0.08735, -0.07261, 0.08735, 0.9273, 0.2585, 0.9463, 0.2511, 0.9463, 0.2511, 0.7866, 0.2585, 0.7866, 0.1965, 0.3774, 0.1781, 0.3774, 0.1781, 0.1635, 0.1965, 0.1635, 0.3039, 0.3077, 0.331, 0.2806, 0.331, 0.4945, 0.3039, 0.4674, 0.2237, 0.4224, 0.1966, 0.4495, 0.1966, 0.1635, 0.2237, 0.1906, 0.2585, 0.7866, 0.2511, 0.7866, 0.2511, 0.5549, 0.2585, 0.5549, 0.1965, 0.6634, 0.1781, 0.6634, 0.1781, 0.3774, 0.1965, 0.3774, 0.3583, 0.4674, 0.3311, 0.4945, 0.3311, 0.2806, 0.3583, 0.3077, 0.1965, 0.8774, 0.1781, 0.8774, 0.1781, 0.6634, 0.1965, 0.6634, 0.2228, 0.3724, 0.2037, 0.3724, 0.2037, 0.3635, 0.2228, 0.3635, 0.2238, 0.1906, 0.251, 0.1635, 0.251, 0.4495, 0.2238, 0.4224, 0.1965, 1.163, 0.1781, 1.163, 0.1781, 0.8774, 0.1965, 0.8774, 0.2585, 0.3952, 0.2511, 0.3952, 0.2511, 0.1635, 0.2585, 0.1635, 0.2585, 0.5549, 0.2511, 0.5549, 0.2511, 0.3952, 0.2585, 0.3952, 0.5375, 0.8223, 0.5301, 0.8223, 0.5301, 0.6626, 0.5375, 0.6626, 0.4755, 0.2534, 0.4572, 0.2534, 0.4572, 0.03947, 0.4755, 0.03947, 0.5829, 0.1837, 0.6101, 0.1566, 0.6101, 0.3705, 0.5829, 0.3433, 0.5028, 0.2983, 0.4756, 0.3255, 0.4756, 0.03947, 0.5028, 0.0666, 0.5375, 0.6626, 0.5301, 0.6626, 0.5301, 0.4309, 0.5375, 0.4309, 0.4755, 0.5394, 0.4572, 0.5394, 0.4572, 0.2534, 0.4755, 0.2534, 0.6373, 0.3433, 0.6102, 0.3705, 0.6102, 0.1566, 0.6373, 0.1837, 0.4755, 0.7533, 0.4572, 0.7533, 0.4572, 0.5394, 0.4755, 0.5394, 0.5018, 0.2484, 0.4827, 0.2484, 0.4827, 0.2395, 0.5018, 0.2395, 0.5029, 0.0666, 0.53, 0.03947, 0.53, 0.3255, 0.5029, 0.2983, 0.4755, 1.039, 0.4572, 1.039, 0.4572, 0.7533, 0.4755, 0.7533, 0.5375, 0.2712, 0.5301, 0.2712, 0.5301, 0.03947, 0.5375, 0.03947, 0.5375, 0.4309, 0.5301, 0.4309, 0.5301, 0.2712, 0.5375, 0.2712, 0.06625, 1.077, 0.05884, 1.077, 0.05884, 0.9169, 0.06625, 0.9169, 0.004252, 0.5076, -0.01408, 0.5076, -0.01408, 0.2937, 0.004252, 0.2937, 0.1117, 0.4379, 0.1388, 0.4108, 0.1388, 0.6247, 0.1117, 0.5976, 0.03149, 0.5526, 0.00436, 0.5797, 0.00436, 0.2937, 0.03149, 0.3208, 0.06625, 0.9169, 0.05884, 0.9169, 0.05884, 0.6851, 0.06625, 0.6851, 0.004252, 0.7936, -0.01408, 0.7936, -0.01408, 0.5076, 0.004252, 0.5076, 0.1661, 0.5976, 0.1389, 0.6247, 0.1389, 0.4108, 0.1661, 0.4379, 0.004252, 1.008, -0.01408, 1.008, -0.01408, 0.7936, 0.004252, 0.7936, 0.03053, 0.5026, 0.01145, 0.5026, 0.01145, 0.4937, 0.03053, 0.4937, 0.0316, 0.3208, 0.05874, 0.2937, 0.05874, 0.5797, 0.0316, 0.5526, 0.004252, 1.294, -0.01408, 1.294, -0.01408, 1.008, 0.004252, 1.008, 0.06625, 0.5254, 0.05884, 0.5254, 0.05884, 0.2937, 0.06625, 0.2937, 0.06625, 0.6851, 0.05884, 0.6851, 0.05884, 0.5254, 0.06625, 0.5254, 0.3453, 0.9525, 0.3379, 0.9525, 0.3379, 0.7928, 0.3453, 0.7928, 0.2833, 0.3836, 0.265, 0.3836, 0.265, 0.1697, 0.2833, 0.1697, 0.3907, 0.3139, 0.4178, 0.2868, 0.4178, 0.5007, 0.3907, 0.4736, 0.3105, 0.4286, 0.2834, 0.4557, 0.2834, 0.1697, 0.3105, 0.1968, 0.3453, 0.7928, 0.3379, 0.7928, 0.3379, 0.5611, 0.3453, 0.5611, 0.2833, 0.6696, 0.265, 0.6696, 0.265, 0.3836, 0.2833, 0.3836, 0.4451, 0.4736, 0.418, 0.5007, 0.418, 0.2868, 0.4451, 0.3139, 0.2833, 0.8836, 0.265, 0.8836, 0.265, 0.6696, 0.2833, 0.6696, 0.3096, 0.3786, 0.2905, 0.3786, 0.2905, 0.3697, 0.3096, 0.3697, 0.3106, 0.1968, 0.3378, 0.1697, 0.3378, 0.4557, 0.3106, 0.4286, 0.2833, 1.17, 0.265, 1.17, 0.265, 0.8836, 0.2833, 0.8836, 0.3453, 0.4014, 0.3379, 0.4014, 0.3379, 0.1697, 0.3453, 0.1697, 0.3453, 0.5611, 0.3379, 0.5611, 0.3379, 0.4014, 0.3453, 0.4014, 0.6616, 1.199, 0.6616, 2.1, 0.5629, 2.1, 0.5629, 1.199, 0.662, 1.199, 0.7608, 1.199, 0.7608, 2.1, 0.662, 2.1, 0.8623, -0.5534, 0.8623, -0.6037, 0.9611, -0.6037, 0.9611, -0.5534, 0.8118, 1.199, 0.862, 1.199, 0.862, 2.1, 0.8118, 2.1, 0.9611, -0.5531, 0.9611, -0.5029, 0.8623, -0.5029, 0.8623, -0.5531, 0.8114, 0.2975, 0.7612, 0.2975, 0.7612, -0.6037, 0.8114, -0.6037, 0.8114, 2.1, 0.7612, 2.1, 0.7612, 1.199, 0.8114, 1.199, 0.8114, 1.199, 0.7612, 1.199, 0.7612, 0.2975, 0.8114, 0.2975, 0.8118, -0.6037, 0.862, -0.6037, 0.862, 0.2975, 0.8118, 0.2975, 0.8118, 0.2975, 0.862, 0.2975, 0.862, 1.199, 0.8118, 1.199, 0.662, -0.6037, 0.7608, -0.6037, 0.7608, 0.2975, 0.662, 0.2975, 0.662, 0.2975, 0.7608, 0.2975, 0.7608, 1.199, 0.662, 1.199, 0.6616, -0.6037, 0.6616, 0.2975, 0.5629, 0.2975, 0.5629, -0.6037, 0.6616, 0.2975, 0.6616, 1.199, 0.5629, 1.199, 0.5629, 0.2975])
me_building_shop_3.use_remesh_preserve_volume = False
me_building_shop_3.use_remesh_preserve_attributes = False
me_building_shop_3.use_mirror_vertex_groups = False
me_building_shop_3.update()

# ---- objects
ob_building_shop_3 = bpy.data.objects.new('building-shop-3', me_building_shop_3)

# ---- transforms, parenting, visibility, modifiers, constraints
ob_building_shop_3.location = (0.0, 0.0, 0.0)
ob_building_shop_3.rotation_euler = (1.571, -0.0, 0.0)
ob_building_shop_3.lineart.crease_threshold = 0.0
_m = ob_building_shop_3.modifiers.new('Displace', 'DISPLACE')
_m.strength = 0.2
_m.texture_coords = 'UV'

# ---- collection membership
col_collection_1.objects.link(ob_building_shop_3)

# ---- scene / render settings (as saved in the file)
scene.frame_start = 0; scene.frame_end = 250; scene.frame_set(0)
scene.render.engine = 'BLENDER_EEVEE_NEXT'
scene.render.resolution_percentage = 50
scene.render.fps = 30
scene.render.dither_intensity = 0.0
scene.cycles.use_denoising = False
scene.cycles.samples = 128
scene.cycles.sampling_pattern = 'TABULATED_SOBOL'
scene.cycles.use_adaptive_sampling = False
scene.cycles.use_light_tree = False
scene.cycles.blur_glossy = 0.0
scene.cycles.sample_clamp_indirect = 0.0
scene.view_settings.view_transform = 'Standard'
bpy.context.view_layer.update()

# ---- added for rendering (the .blend has no active camera): camera
cam_auto = bpy.data.cameras.new('AutoCamera')
cam_auto.lens = 50.0
cam_auto.sensor_width = 36.0
cam_auto.clip_end = 1000.0
ob_auto_camera = bpy.data.objects.new('AutoCamera', cam_auto)
scene.collection.objects.link(ob_auto_camera)
ob_auto_camera.location = (15.8794, -20.7599, 17.0305)
ob_auto_camera.rotation_euler = (1.09748, -7.21219e-08, 0.694738)
scene.camera = ob_auto_camera
bpy.context.view_layer.update()
